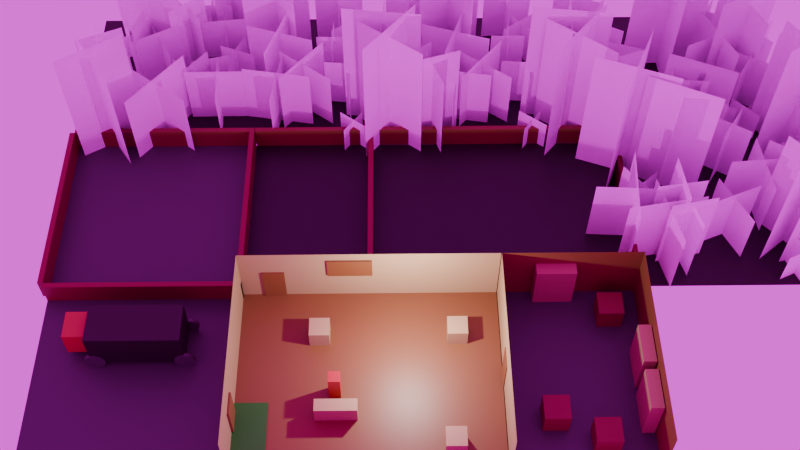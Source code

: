 # Source: roomsMockUpV2.blend  (saved by Blender 4.5.90; exported with 4.5.12 LTS)
import bpy
from mathutils import Matrix  # noqa: F401  (used for matrix-valued properties, if any)

bpy.ops.wm.read_factory_settings(use_empty=True)
scene = bpy.context.scene
scene.name = 'Scene'

# ---- collections
col_machineroom = bpy.data.collections.new('MachineRoom'); scene.collection.children.link(col_machineroom)
col_loadingbay = bpy.data.collections.new('LoadingBay'); scene.collection.children.link(col_loadingbay)
col_storageroom = bpy.data.collections.new('StorageRoom'); scene.collection.children.link(col_storageroom)
col_lumberarea = bpy.data.collections.new('LumberArea'); scene.collection.children.link(col_lumberarea)
col_rendering = bpy.data.collections.new('Rendering'); scene.collection.children.link(col_rendering)
col_forest = bpy.data.collections.new('Forest'); scene.collection.children.link(col_forest)
col_treesbillboards = bpy.data.collections.new('treesBillboards'); col_forest.children.link(col_treesbillboards)

# ---- images (referenced by path relative to the original .blend; pixels are not part of the script)
import os
ASSET_DIR = os.environ.get("B2B_ASSET_DIR", "")  # directory of the original .blend (textures are referenced by path, not embedded)
HERE = os.path.dirname(os.path.abspath(__file__))  # packed textures are extracted next to this script under _unpacked/

def load_image(name, relpath, width, height, colorspace="sRGB"):
    """Load a texture the original file referenced (path relative to the .blend, or extracted next to this script)."""
    p = next((c for c in (os.path.join(HERE, relpath), os.path.join(ASSET_DIR, relpath)) if relpath and os.path.exists(c)), "")
    if p:
        img = bpy.data.images.load(p, check_existing=True)
        img.name = name
    else:  # same state as the original file: an image datablock whose file is absent (Cycles renders it pink)
        img = bpy.data.images.new(name, width, height)
        img.source = "FILE"
        img.filepath = "//" + (relpath or name)
    img.colorspace_settings.name = colorspace
    return img
img_crabapple_png_002 = load_image('Crabapple.png.002', 'Crabapple.png', 1024, 1024, 'sRGB')
img_maplefall_png_002 = load_image('MapleFall.png.002', 'MapleFall.png', 1024, 1024, 'sRGB')
img_pinelodtex_png_002 = load_image('PineLODtex.png.002', 'PineLODtex.png', 1024, 1024, 'sRGB')
img_quadrangle_sunny_340a67e9_6c2f_43db_ae66_d3ea6c1e4704_exr = load_image('quadrangle-sunny_340a67e9-6c2f-43db-ae66-d3ea6c1e4704.exr', 'quadrangle-sunny_340a67e9-6c2f-43db-ae66-d3ea6c1e4704.exr', 1024, 1024, 'Linear Rec.709')

# ---- materials (node trees are filled in below, after node groups)
mat_brown = bpy.data.materials.new('brown')
mat_lightbrown = bpy.data.materials.new('lightBrown')
mat_green = bpy.data.materials.new('green')
mat_red = bpy.data.materials.new('red')
mat_grey = bpy.data.materials.new('grey')
mat_crabapple = bpy.data.materials.new('Crabapple')
mat_crabapple.use_transparency_overlap = False
mat_crabapple.show_transparent_back = False
mat_crabapple.roughness = 1.0
mat_maplefall = bpy.data.materials.new('MapleFall')
mat_maplefall.use_transparency_overlap = False
mat_maplefall.show_transparent_back = False
mat_maplefall.roughness = 1.0
mat_pine = bpy.data.materials.new('Pine')
mat_pine.use_transparency_overlap = False
mat_pine.show_transparent_back = False
mat_pine.roughness = 1.0

# ---- node groups
ng_smooth_by_angle = bpy.data.node_groups.new('Smooth by Angle', 'GeometryNodeTree')
_s = ng_smooth_by_angle.interface.new_socket(name='Mesh', in_out='OUTPUT', socket_type='NodeSocketGeometry')
_s = ng_smooth_by_angle.interface.new_socket(name='Mesh', in_out='INPUT', socket_type='NodeSocketGeometry')
_s = ng_smooth_by_angle.interface.new_socket(name='Angle', in_out='INPUT', socket_type='NodeSocketFloat')
_s.subtype = 'ANGLE'
_s.default_value = 0.5236
_s.min_value = 0.0
_s.max_value = 3.142
_s.description = 'Maximum face angle for smooth edges'
_s = ng_smooth_by_angle.interface.new_socket(name='Ignore Sharpness', in_out='INPUT', socket_type='NodeSocketBool')
_s.force_non_field = True
ng_smooth_by_angle.description = 'Set the sharpness of mesh edges based on the angle between the neighboring faces'
ng_smooth_by_angle.is_modifier = True
_N = ng_smooth_by_angle.nodes; _L = ng_smooth_by_angle.links
n0 = _N.new('GeometryNodeSetShadeSmooth'); n0.name = 'Set Shade Smooth'; n0.location = (120, -80)
n0.domain = 'EDGE'
n1 = _N.new('GeometryNodeSetShadeSmooth'); n1.name = 'Set Shade Smooth.001'; n1.location = (300, -80)
n2 = _N.new('NodeGroupOutput'); n2.name = 'Group Output'; n2.location = (480, -80)
n3 = _N.new('GeometryNodeInputMeshEdgeAngle'); n3.name = 'Edge Angle'; n3.location = (-440, -240)
n4 = _N.new('NodeGroupInput'); n4.name = 'Group Input'; n4.location = (-80, -80)
n5 = _N.new('GeometryNodeInputEdgeSmooth'); n5.name = 'Is Edge Smooth'; n5.location = (-260, -120)
n6 = _N.new('GeometryNodeInputShadeSmooth'); n6.name = 'Is Shade Smooth'; n6.location = (-440, -397)
n7 = _N.new('FunctionNodeCompare'); n7.name = 'Compare'; n7.location = (-260, -260)
n7.operation = 'LESS_EQUAL'
n7.inputs[6].default_value = (0.0, 0.0, 0.0, 0.0)
n7.inputs[7].default_value = (0.0, 0.0, 0.0, 0.0)
n8 = _N.new('FunctionNodeBooleanMath'); n8.name = 'Boolean Math.001'; n8.location = (-80, -260)
n9 = _N.new('NodeGroupInput'); n9.name = 'Group Input.001'; n9.location = (-440, -329)
n10 = _N.new('NodeGroupInput'); n10.name = 'Group Input.002'; n10.location = (-259, -189)
n11 = _N.new('FunctionNodeBooleanMath'); n11.name = 'Boolean Math'; n11.location = (-80, -149)
n11.operation = 'OR'
n12 = _N.new('FunctionNodeBooleanMath'); n12.name = 'Boolean Math.002'; n12.location = (-260, -380)
n12.operation = 'OR'
n13 = _N.new('NodeGroupInput'); n13.name = 'Group Input.003'; n13.location = (-440, -460)
_L.new(n3.outputs[0], n7.inputs[0])
_L.new(n1.outputs[0], n2.inputs[0])
_L.new(n9.outputs[1], n7.inputs[1])
_L.new(n7.outputs[0], n8.inputs[0])
_L.new(n4.outputs[0], n0.inputs[0])
_L.new(n0.outputs[0], n1.inputs[0])
_L.new(n8.outputs[0], n0.inputs[2])
_L.new(n10.outputs[2], n11.inputs[1])
_L.new(n5.outputs[0], n11.inputs[0])
_L.new(n11.outputs[0], n0.inputs[1])
_L.new(n13.outputs[2], n12.inputs[1])
_L.new(n6.outputs[0], n12.inputs[0])
_L.new(n12.outputs[0], n8.inputs[1])
n2.is_active_output = True
ng_treesscatter = bpy.data.node_groups.new('treesScatter', 'GeometryNodeTree')
_s = ng_treesscatter.interface.new_socket(name='Geometry', in_out='OUTPUT', socket_type='NodeSocketGeometry')
_s = ng_treesscatter.interface.new_socket(name='Geometry', in_out='INPUT', socket_type='NodeSocketGeometry')
_s = ng_treesscatter.interface.new_socket(name='Seed', in_out='INPUT', socket_type='NodeSocketInt')
_s.default_value = 29
ng_treesscatter.is_modifier = True
# nodes of 'treesScatter' reference scene objects; filled in after objects exist

# ---- material node trees
mat_brown.use_nodes = True; mat_brown.node_tree.nodes.clear()
_N = mat_brown.node_tree.nodes; _L = mat_brown.node_tree.links
n0 = _N.new('ShaderNodeBsdfPrincipled'); n0.name = 'Principled BSDF'; n0.location = (-200, 100)
n0.inputs[0].default_value = (0.1969, 0.06817, 0.01994, 1.0)
n1 = _N.new('ShaderNodeOutputMaterial'); n1.name = 'Material Output'; n1.location = (200, 100)
_L.new(n0.outputs[0], n1.inputs[0])
n1.is_active_output = True
mat_lightbrown.use_nodes = True; mat_lightbrown.node_tree.nodes.clear()
_N = mat_lightbrown.node_tree.nodes; _L = mat_lightbrown.node_tree.links
n0 = _N.new('ShaderNodeBsdfPrincipled'); n0.name = 'Principled BSDF'; n0.location = (-200, 100)
n0.inputs[0].default_value = (0.4076, 0.2633, 0.1296, 1.0)
n1 = _N.new('ShaderNodeOutputMaterial'); n1.name = 'Material Output'; n1.location = (200, 100)
_L.new(n0.outputs[0], n1.inputs[0])
n1.is_active_output = True
mat_green.use_nodes = True; mat_green.node_tree.nodes.clear()
_N = mat_green.node_tree.nodes; _L = mat_green.node_tree.links
n0 = _N.new('ShaderNodeBsdfPrincipled'); n0.name = 'Principled BSDF'; n0.location = (-200, 100)
n0.inputs[0].default_value = (0.01171, 0.1601, 0.006945, 1.0)
n1 = _N.new('ShaderNodeOutputMaterial'); n1.name = 'Material Output'; n1.location = (200, 100)
_L.new(n0.outputs[0], n1.inputs[0])
n1.is_active_output = True
mat_red.use_nodes = True; mat_red.node_tree.nodes.clear()
_N = mat_red.node_tree.nodes; _L = mat_red.node_tree.links
n0 = _N.new('ShaderNodeBsdfPrincipled'); n0.name = 'Principled BSDF'; n0.location = (-200, 100)
n0.inputs[0].default_value = (0.4162, 0.01135, 0.0234, 1.0)
n1 = _N.new('ShaderNodeOutputMaterial'); n1.name = 'Material Output'; n1.location = (200, 100)
_L.new(n0.outputs[0], n1.inputs[0])
n1.is_active_output = True
mat_grey.use_nodes = True; mat_grey.node_tree.nodes.clear()
_N = mat_grey.node_tree.nodes; _L = mat_grey.node_tree.links
n0 = _N.new('ShaderNodeBsdfPrincipled'); n0.name = 'Principled BSDF'; n0.location = (-200, 100)
n0.inputs[0].default_value = (0.0602, 0.0602, 0.0602, 1.0)
n1 = _N.new('ShaderNodeOutputMaterial'); n1.name = 'Material Output'; n1.location = (200, 100)
_L.new(n0.outputs[0], n1.inputs[0])
n1.is_active_output = True
mat_crabapple.use_nodes = True; mat_crabapple.node_tree.nodes.clear()
_N = mat_crabapple.node_tree.nodes; _L = mat_crabapple.node_tree.links
n0 = _N.new('ShaderNodeBsdfPrincipled'); n0.name = 'Principled BSDF'; n0.location = (-200, 100)
n0.inputs[2].default_value = 1.0
n1 = _N.new('ShaderNodeOutputMaterial'); n1.name = 'Material Output'; n1.location = (200, 100)
n2 = _N.new('ShaderNodeTexImage'); n2.name = 'Image Texture'; n2.location = (-600, 300)
n2.image = img_crabapple_png_002
n2.extension = 'EXTEND'
n3 = _N.new('ShaderNodeTexCoord'); n3.name = 'Texture Coordinate'; n3.location = (-1500, 300)
n3.label = 'Texture Coords'
n4 = _N.new('ShaderNodeMapping'); n4.name = 'Mapping'; n4.location = (-900, 300)
n4.vector_type = 'TEXTURE'
n5 = _N.new('ShaderNodeTexImage'); n5.name = 'Image Texture.001'; n5.location = (-600, -300)
n5.image = img_crabapple_png_002
n5.extension = 'EXTEND'
n6 = _N.new('ShaderNodeMapping'); n6.name = 'Mapping.001'; n6.location = (-900, -300)
n6.vector_type = 'TEXTURE'
_L.new(n0.outputs[0], n1.inputs[0])
_L.new(n2.outputs[0], n0.inputs[0])
_L.new(n4.outputs[0], n2.inputs[0])
_L.new(n3.outputs[2], n4.inputs[0])
_L.new(n6.outputs[0], n5.inputs[0])
_L.new(n3.outputs[2], n6.inputs[0])
_L.new(n5.outputs[1], n0.inputs[4])
n1.is_active_output = True
mat_maplefall.use_nodes = True; mat_maplefall.node_tree.nodes.clear()
_N = mat_maplefall.node_tree.nodes; _L = mat_maplefall.node_tree.links
n0 = _N.new('ShaderNodeBsdfPrincipled'); n0.name = 'Principled BSDF'; n0.location = (-200, 100)
n0.inputs[2].default_value = 1.0
n1 = _N.new('ShaderNodeOutputMaterial'); n1.name = 'Material Output'; n1.location = (200, 100)
n2 = _N.new('ShaderNodeNormalMap'); n2.name = 'Normal Map'; n2.location = (-600, -600)
n2.label = 'Normal/Map'
n2.inputs[0].default_value = 0.0
n3 = _N.new('ShaderNodeTexImage'); n3.name = 'Image Texture'; n3.location = (-600, 300)
n3.image = img_maplefall_png_002
n3.extension = 'EXTEND'
n4 = _N.new('ShaderNodeTexCoord'); n4.name = 'Texture Coordinate'; n4.location = (-1500, 300)
n4.label = 'Texture Coords'
n5 = _N.new('ShaderNodeMapping'); n5.name = 'Mapping'; n5.location = (-900, 300)
n5.vector_type = 'TEXTURE'
n6 = _N.new('ShaderNodeTexImage'); n6.name = 'Image Texture.001'; n6.location = (-692, -146)
n6.image = img_maplefall_png_002
n6.extension = 'EXTEND'
n7 = _N.new('ShaderNodeMapping'); n7.name = 'Mapping.001'; n7.location = (-900, -300)
n7.vector_type = 'TEXTURE'
_L.new(n0.outputs[0], n1.inputs[0])
_L.new(n2.outputs[0], n0.inputs[5])
_L.new(n3.outputs[0], n0.inputs[0])
_L.new(n5.outputs[0], n3.inputs[0])
_L.new(n4.outputs[2], n5.inputs[0])
_L.new(n7.outputs[0], n6.inputs[0])
_L.new(n4.outputs[2], n7.inputs[0])
_L.new(n6.outputs[1], n0.inputs[4])
n1.is_active_output = True
mat_pine.use_nodes = True; mat_pine.node_tree.nodes.clear()
_N = mat_pine.node_tree.nodes; _L = mat_pine.node_tree.links
n0 = _N.new('ShaderNodeBsdfPrincipled'); n0.name = 'Principled BSDF'; n0.location = (-200, 100)
n0.inputs[2].default_value = 1.0
n1 = _N.new('ShaderNodeOutputMaterial'); n1.name = 'Material Output'; n1.location = (200, 100)
n2 = _N.new('ShaderNodeTexImage'); n2.name = 'Image Texture'; n2.location = (-600, 300)
n2.image = img_pinelodtex_png_002
n2.extension = 'EXTEND'
n3 = _N.new('ShaderNodeTexCoord'); n3.name = 'Texture Coordinate'; n3.location = (-1500, 300)
n3.label = 'Texture Coords'
n4 = _N.new('ShaderNodeMapping'); n4.name = 'Mapping'; n4.location = (-900, 300)
n4.vector_type = 'TEXTURE'
n5 = _N.new('ShaderNodeTexImage'); n5.name = 'Image Texture.001'; n5.location = (-600, -300)
n5.image = img_pinelodtex_png_002
n5.extension = 'EXTEND'
n6 = _N.new('ShaderNodeMapping'); n6.name = 'Mapping.001'; n6.location = (-900, -300)
n6.vector_type = 'TEXTURE'
_L.new(n0.outputs[0], n1.inputs[0])
_L.new(n2.outputs[0], n0.inputs[0])
_L.new(n4.outputs[0], n2.inputs[0])
_L.new(n3.outputs[2], n4.inputs[0])
_L.new(n6.outputs[0], n5.inputs[0])
_L.new(n3.outputs[2], n6.inputs[0])
_L.new(n5.outputs[1], n0.inputs[4])
n1.is_active_output = True

# ---- world
world_quadrangle_sunny_001 = bpy.data.worlds.new('Quadrangle Sunny.001'); scene.world = world_quadrangle_sunny_001
world_quadrangle_sunny_001.use_nodes = True; world_quadrangle_sunny_001.node_tree.nodes.clear()
_N = world_quadrangle_sunny_001.node_tree.nodes; _L = world_quadrangle_sunny_001.node_tree.links
n0 = _N.new('ShaderNodeBackground'); n0.name = 'Background'; n0.location = (-200, 100)
n0.inputs[1].default_value = 1.25
n1 = _N.new('ShaderNodeOutputWorld'); n1.name = 'World Output'; n1.location = (200, 100)
n2 = _N.new('ShaderNodeTexEnvironment'); n2.name = 'Environment Texture'; n2.location = (-400, 0)
n2.image = img_quadrangle_sunny_340a67e9_6c2f_43db_ae66_d3ea6c1e4704_exr
n3 = _N.new('ShaderNodeTexCoord'); n3.name = 'Texture Coordinate'; n3.location = (-800, 0)
n4 = _N.new('ShaderNodeMapping'); n4.name = 'Mapping'; n4.location = (-600, 0)
_L.new(n0.outputs[0], n1.inputs[0])
_L.new(n2.outputs[0], n0.inputs[0])
_L.new(n3.outputs[0], n4.inputs[0])
_L.new(n4.outputs[0], n2.inputs[0])
n1.is_active_output = True

# ---- cameras
cam_camera = bpy.data.cameras.new('Camera')
cam_camera.clip_end = 100.0
cam_camera.ortho_scale = 7.314

# ---- lights
light_light = bpy.data.lights.new('Light', 'POINT')
light_light.energy = 3000.0
light_light.shadow_soft_size = 0.1

# ---- meshes
me_plane = bpy.data.meshes.new('Plane')
me_plane.from_pydata([(-5.0, -5.0, 0.0), (5.0, -5.0, 0.0), (-5.0, 8.001, 0.0), (5.0, 8.001, 0.0), (-5.0, -5.0, 3.5), (-5.0, 8.001, 3.5), (5.0, 8.001, 3.5)], [], [(0, 1, 3, 2), (2, 3, 6, 5), (0, 2, 5, 4)])
me_plane.polygons.foreach_set('material_index', [0, 1, 1])
_uv = me_plane.uv_layers.new(name='UVMap')
_uv.uv.foreach_set('vector', [0.0, 0.0, 1.0, 0.0, 1.0, 1.0, 0.0, 1.0, 0.0, 1.0, 1.0, 1.0, 1.0, 1.0, 0.0, 1.0, 0.0, 0.0, 0.0, 1.0, 0.0, 1.0, 0.0, 0.0])
me_plane.materials.append(mat_brown)
me_plane.materials.append(mat_lightbrown)
me_plane.update()
me_cube_001 = bpy.data.meshes.new('Cube.001')
me_cube_001.from_pydata([(-0.3172, -1.029, -0.5), (-0.3172, -1.029, 0.5), (-0.3172, 1.029, -0.5), (-0.3172, 1.029, 0.5), (0.3172, -1.029, -0.5), (0.3172, -1.029, 0.5), (0.3172, 1.029, -0.5), (0.3172, 1.029, 0.5)], [], [(0, 1, 3, 2), (2, 3, 7, 6), (6, 7, 5, 4), (4, 5, 1, 0), (2, 6, 4, 0), (7, 3, 1, 5)])
_uv = me_cube_001.uv_layers.new(name='UVMap')
_uv.uv.foreach_set('vector', [0.375, 0.0, 0.625, 0.0, 0.625, 0.25, 0.375, 0.25, 0.375, 0.25, 0.625, 0.25, 0.625, 0.5, 0.375, 0.5, 0.375, 0.5, 0.625, 0.5, 0.625, 0.75, 0.375, 0.75, 0.375, 0.75, 0.625, 0.75, 0.625, 1.0, 0.375, 1.0, 0.125, 0.5, 0.375, 0.5, 0.375, 0.75, 0.125, 0.75, 0.625, 0.5, 0.875, 0.5, 0.875, 0.75, 0.625, 0.75])
me_cube_001.materials.append(mat_lightbrown)
me_cube_001.update()
me_cube_002 = bpy.data.meshes.new('Cube.002')
me_cube_002.from_pydata([(-0.5, -0.5, -0.5), (-0.5, -0.5, 0.5), (-0.5, 0.5, -0.5), (-0.5, 0.5, 0.5), (0.5, -0.5, -0.5), (0.5, -0.5, 0.5), (0.5, 0.5, -0.5), (0.5, 0.5, 0.5)], [], [(0, 1, 3, 2), (2, 3, 7, 6), (6, 7, 5, 4), (4, 5, 1, 0), (2, 6, 4, 0), (7, 3, 1, 5)])
_uv = me_cube_002.uv_layers.new(name='UVMap')
_uv.uv.foreach_set('vector', [0.375, 0.0, 0.625, 0.0, 0.625, 0.25, 0.375, 0.25, 0.375, 0.25, 0.625, 0.25, 0.625, 0.5, 0.375, 0.5, 0.375, 0.5, 0.625, 0.5, 0.625, 0.75, 0.375, 0.75, 0.375, 0.75, 0.625, 0.75, 0.625, 1.0, 0.375, 1.0, 0.125, 0.5, 0.375, 0.5, 0.375, 0.75, 0.125, 0.75, 0.625, 0.5, 0.875, 0.5, 0.875, 0.75, 0.625, 0.75])
me_cube_002.materials.append(mat_lightbrown)
me_cube_002.update()
me_cube_003 = bpy.data.meshes.new('Cube.003')
me_cube_003.from_pydata([(-0.5, -0.5, -0.5), (-0.5, -0.5, 0.5), (-0.5, 0.5, -0.5), (-0.5, 0.5, 0.5), (0.5, -0.5, -0.5), (0.5, -0.5, 0.5), (0.5, 0.5, -0.5), (0.5, 0.5, 0.5)], [], [(0, 1, 3, 2), (2, 3, 7, 6), (6, 7, 5, 4), (4, 5, 1, 0), (2, 6, 4, 0), (7, 3, 1, 5)])
_uv = me_cube_003.uv_layers.new(name='UVMap')
_uv.uv.foreach_set('vector', [0.375, 0.0, 0.625, 0.0, 0.625, 0.25, 0.375, 0.25, 0.375, 0.25, 0.625, 0.25, 0.625, 0.5, 0.375, 0.5, 0.375, 0.5, 0.625, 0.5, 0.625, 0.75, 0.375, 0.75, 0.375, 0.75, 0.625, 0.75, 0.625, 1.0, 0.375, 1.0, 0.125, 0.5, 0.375, 0.5, 0.375, 0.75, 0.125, 0.75, 0.625, 0.5, 0.875, 0.5, 0.875, 0.75, 0.625, 0.75])
me_cube_003.materials.append(mat_lightbrown)
me_cube_003.update()
me_cube_004 = bpy.data.meshes.new('Cube.004')
me_cube_004.from_pydata([(-0.5, -0.5, -0.5), (-0.5, -0.5, 0.5), (-0.5, 0.5, -0.5), (-0.5, 0.5, 0.5), (0.5, -0.5, -0.5), (0.5, -0.5, 0.5), (0.5, 0.5, -0.5), (0.5, 0.5, 0.5)], [], [(0, 1, 3, 2), (2, 3, 7, 6), (6, 7, 5, 4), (4, 5, 1, 0), (2, 6, 4, 0), (7, 3, 1, 5)])
_uv = me_cube_004.uv_layers.new(name='UVMap')
_uv.uv.foreach_set('vector', [0.375, 0.0, 0.625, 0.0, 0.625, 0.25, 0.375, 0.25, 0.375, 0.25, 0.625, 0.25, 0.625, 0.5, 0.375, 0.5, 0.375, 0.5, 0.625, 0.5, 0.625, 0.75, 0.375, 0.75, 0.375, 0.75, 0.625, 0.75, 0.625, 1.0, 0.375, 1.0, 0.125, 0.5, 0.375, 0.5, 0.375, 0.75, 0.125, 0.75, 0.625, 0.5, 0.875, 0.5, 0.875, 0.75, 0.625, 0.75])
me_cube_004.materials.append(mat_lightbrown)
me_cube_004.update()
me_cube_005 = bpy.data.meshes.new('Cube.005')
me_cube_005.from_pydata([(-0.55, -0.05, -1.0), (-0.55, -0.05, 1.0), (-0.55, 0.05, -1.0), (-0.55, 0.05, 1.0), (0.55, -0.05, -1.0), (0.55, -0.05, 1.0), (0.55, 0.05, -1.0), (0.55, 0.05, 1.0)], [], [(0, 1, 3, 2), (2, 3, 7, 6), (6, 7, 5, 4), (4, 5, 1, 0), (2, 6, 4, 0), (7, 3, 1, 5)])
_uv = me_cube_005.uv_layers.new(name='UVMap')
_uv.uv.foreach_set('vector', [0.375, 0.0, 0.625, 0.0, 0.625, 0.25, 0.375, 0.25, 0.375, 0.25, 0.625, 0.25, 0.625, 0.5, 0.375, 0.5, 0.375, 0.5, 0.625, 0.5, 0.625, 0.75, 0.375, 0.75, 0.375, 0.75, 0.625, 0.75, 0.625, 1.0, 0.375, 1.0, 0.125, 0.5, 0.375, 0.5, 0.375, 0.75, 0.125, 0.75, 0.625, 0.5, 0.875, 0.5, 0.875, 0.75, 0.625, 0.75])
me_cube_005.materials.append(mat_brown)
me_cube_005.update()
me_plane_001 = bpy.data.meshes.new('Plane.001')
me_plane_001.from_pydata([(-1.434, -0.8159, 0.0), (1.434, -0.8159, 0.0), (-1.434, 0.8159, 0.0), (1.434, 0.8159, 0.0)], [], [(0, 1, 3, 2)])
_uv = me_plane_001.uv_layers.new(name='UVMap')
_uv.uv.foreach_set('vector', [0.0, 0.0, 1.0, 0.0, 1.0, 1.0, 0.0, 1.0])
me_plane_001.materials.append(mat_green)
me_plane_001.update()
me_cube_006 = bpy.data.meshes.new('Cube.006')
me_cube_006.from_pydata([(0.03993, -1.12, -0.6161), (0.03993, -1.12, 0.6161), (0.03993, 1.12, -0.6161), (0.03993, 1.12, 0.6161), (-0.03993, -1.12, -0.6161), (-0.03993, -1.12, 0.6161), (-0.03993, 1.12, -0.6161), (-0.03993, 1.12, 0.6161)], [], [(0, 1, 3, 2), (2, 3, 7, 6), (6, 7, 5, 4), (4, 5, 1, 0), (2, 6, 4, 0), (7, 3, 1, 5)])
_uv = me_cube_006.uv_layers.new(name='UVMap')
_uv.uv.foreach_set('vector', [0.375, 0.0, 0.625, 0.0, 0.625, 0.25, 0.375, 0.25, 0.375, 0.25, 0.625, 0.25, 0.625, 0.5, 0.375, 0.5, 0.375, 0.5, 0.625, 0.5, 0.625, 0.75, 0.375, 0.75, 0.375, 0.75, 0.625, 0.75, 0.625, 1.0, 0.375, 1.0, 0.125, 0.5, 0.375, 0.5, 0.375, 0.75, 0.125, 0.75, 0.625, 0.5, 0.875, 0.5, 0.875, 0.75, 0.625, 0.75])
me_cube_006.materials.append(mat_brown)
me_cube_006.update()
me_cube_008 = bpy.data.meshes.new('Cube.008')
me_cube_008.from_pydata([(-0.2884, -0.2884, 0.0), (-0.2884, -0.2884, 1.6), (-0.2884, 0.2884, 0.0), (-0.2884, 0.2884, 1.6), (0.2884, -0.2884, 0.0), (0.2884, -0.2884, 1.6), (0.2884, 0.2884, 0.0), (0.2884, 0.2884, 1.6)], [], [(0, 1, 3, 2), (2, 3, 7, 6), (6, 7, 5, 4), (4, 5, 1, 0), (2, 6, 4, 0), (7, 3, 1, 5)])
_uv = me_cube_008.uv_layers.new(name='UVMap')
_uv.uv.foreach_set('vector', [0.375, 0.0, 0.625, 0.0, 0.625, 0.25, 0.375, 0.25, 0.375, 0.25, 0.625, 0.25, 0.625, 0.5, 0.375, 0.5, 0.375, 0.5, 0.625, 0.5, 0.625, 0.75, 0.375, 0.75, 0.375, 0.75, 0.625, 0.75, 0.625, 1.0, 0.375, 1.0, 0.125, 0.5, 0.375, 0.5, 0.375, 0.75, 0.125, 0.75, 0.625, 0.5, 0.875, 0.5, 0.875, 0.75, 0.625, 0.75])
me_cube_008.materials.append(mat_red)
me_cube_008.update()
me_cube_009 = bpy.data.meshes.new('Cube.009')
me_cube_009.from_pydata([(-0.55, -0.05, -1.0), (-0.55, -0.05, 1.0), (-0.55, 0.05, -1.0), (-0.55, 0.05, 1.0), (0.55, -0.05, -1.0), (0.55, -0.05, 1.0), (0.55, 0.05, -1.0), (0.55, 0.05, 1.0)], [], [(0, 1, 3, 2), (2, 3, 7, 6), (6, 7, 5, 4), (4, 5, 1, 0), (2, 6, 4, 0), (7, 3, 1, 5)])
_uv = me_cube_009.uv_layers.new(name='UVMap')
_uv.uv.foreach_set('vector', [0.375, 0.0, 0.625, 0.0, 0.625, 0.25, 0.375, 0.25, 0.375, 0.25, 0.625, 0.25, 0.625, 0.5, 0.375, 0.5, 0.375, 0.5, 0.625, 0.5, 0.625, 0.75, 0.375, 0.75, 0.375, 0.75, 0.625, 0.75, 0.625, 1.0, 0.375, 1.0, 0.125, 0.5, 0.375, 0.5, 0.375, 0.75, 0.125, 0.75, 0.625, 0.5, 0.875, 0.5, 0.875, 0.75, 0.625, 0.75])
me_cube_009.materials.append(mat_brown)
me_cube_009.update()
me_cube_024 = bpy.data.meshes.new('Cube.024')
me_cube_024.from_pydata([(-0.55, -0.05, -1.0), (-0.55, -0.05, 1.0), (-0.55, 0.05, -1.0), (-0.55, 0.05, 1.0), (0.55, -0.05, -1.0), (0.55, -0.05, 1.0), (0.55, 0.05, -1.0), (0.55, 0.05, 1.0)], [], [(0, 1, 3, 2), (2, 3, 7, 6), (6, 7, 5, 4), (4, 5, 1, 0), (2, 6, 4, 0), (7, 3, 1, 5)])
_uv = me_cube_024.uv_layers.new(name='UVMap')
_uv.uv.foreach_set('vector', [0.375, 0.0, 0.625, 0.0, 0.625, 0.25, 0.375, 0.25, 0.375, 0.25, 0.625, 0.25, 0.625, 0.5, 0.375, 0.5, 0.375, 0.5, 0.625, 0.5, 0.625, 0.75, 0.375, 0.75, 0.375, 0.75, 0.625, 0.75, 0.625, 1.0, 0.375, 1.0, 0.125, 0.5, 0.375, 0.5, 0.375, 0.75, 0.125, 0.75, 0.625, 0.5, 0.875, 0.5, 0.875, 0.75, 0.625, 0.75])
me_cube_024.materials.append(mat_brown)
me_cube_024.update()
me_plane_003 = bpy.data.meshes.new('Plane.003')
me_plane_003.from_pydata([(-5.0, -5.0, 0.0), (5.0, -5.0, 0.0), (-5.0, 5.0, 0.0), (5.0, 5.0, 0.0), (-5.0, 5.0, 3.5), (5.0, 5.0, 3.5)], [], [(0, 1, 3, 2), (2, 3, 5, 4)])
me_plane_003.polygons.foreach_set('material_index', [0, 1])
_uv = me_plane_003.uv_layers.new(name='UVMap')
_uv.uv.foreach_set('vector', [0.0, 0.0, 1.0, 0.0, 1.0, 1.0, 0.0, 1.0, 0.0, 1.0, 1.0, 1.0, 1.0, 1.0, 0.0, 1.0])
me_plane_003.materials.append(mat_grey)
me_plane_003.materials.append(mat_lightbrown)
me_plane_003.update()
me_cube_011 = bpy.data.meshes.new('Cube.011')
me_cube_011.from_pydata([(-0.7137, -0.7137, -0.7137), (-0.7137, -0.7137, 0.7137), (-0.7137, 0.7137, -0.7137), (-0.7137, 0.7137, 0.7137), (0.7137, -0.7137, -0.7137), (0.7137, -0.7137, 0.7137), (0.7137, 0.7137, -0.7137), (0.7137, 0.7137, 0.7137), (-0.7137, 0.5331, -0.7137), (-0.7137, 0.5331, 1.286), (-0.7137, 5.117, -0.7137), (-0.7137, 5.117, 1.286), (1.286, 0.5331, -0.7137), (1.286, 0.5331, 1.286), (1.286, 5.117, -0.7137), (1.286, 5.117, 1.286), (-0.7809, 1.249, -0.6115), (-0.6031, 1.249, -0.6115), (-0.7809, 1.239, -0.7106), (-0.6031, 1.239, -0.7106), (-0.7809, 1.21, -0.8059), (-0.6031, 1.21, -0.8059), (-0.7809, 1.163, -0.8936), (-0.6031, 1.163, -0.8936), (-0.7809, 1.1, -0.9706), (-0.6031, 1.1, -0.9706), (-0.7809, 1.023, -1.034), (-0.6031, 1.023, -1.034), (-0.7809, 0.9351, -1.081), (-0.6031, 0.9351, -1.081), (-0.7809, 0.8399, -1.11), (-0.6031, 0.8399, -1.11), (-0.7809, 0.7408, -1.119), (-0.6031, 0.7408, -1.119), (-0.7809, 0.6417, -1.11), (-0.6031, 0.6417, -1.11), (-0.7809, 0.5465, -1.081), (-0.6031, 0.5465, -1.081), (-0.7809, 0.4587, -1.034), (-0.6031, 0.4587, -1.034), (-0.7809, 0.3817, -0.9706), (-0.6031, 0.3817, -0.9706), (-0.7809, 0.3186, -0.8936), (-0.6031, 0.3186, -0.8936), (-0.7809, 0.2717, -0.8059), (-0.6031, 0.2717, -0.8059), (-0.7809, 0.2428, -0.7106), (-0.6031, 0.2428, -0.7106), (-0.7809, 0.233, -0.6115), (-0.6031, 0.233, -0.6115), (-0.7809, 0.2428, -0.5125), (-0.6031, 0.2428, -0.5125), (-0.7809, 0.2717, -0.4172), (-0.6031, 0.2717, -0.4172), (-0.7809, 0.3186, -0.3294), (-0.6031, 0.3186, -0.3294), (-0.7809, 0.3817, -0.2525), (-0.6031, 0.3817, -0.2525), (-0.7809, 0.4587, -0.1893), (-0.6031, 0.4587, -0.1893), (-0.7809, 0.5465, -0.1424), (-0.6031, 0.5465, -0.1424), (-0.7809, 0.6417, -0.1135), (-0.6031, 0.6417, -0.1135), (-0.7809, 0.7408, -0.1038), (-0.6031, 0.7408, -0.1038), (-0.7809, 0.8399, -0.1135), (-0.6031, 0.8399, -0.1135), (-0.7809, 0.9351, -0.1424), (-0.6031, 0.9351, -0.1424), (-0.7809, 1.023, -0.1893), (-0.6031, 1.023, -0.1893), (-0.7809, 1.1, -0.2525), (-0.6031, 1.1, -0.2525), (-0.7809, 1.163, -0.3294), (-0.6031, 1.163, -0.3294), (-0.7809, 1.21, -0.4172), (-0.6031, 1.21, -0.4172), (-0.7809, 1.239, -0.5125), (-0.6031, 1.239, -0.5125), (-0.7809, 4.604, -0.6115), (-0.6031, 4.604, -0.6115), (-0.7809, 4.613, -0.7106), (-0.6031, 4.613, -0.7106), (-0.7809, 4.642, -0.8059), (-0.6031, 4.642, -0.8059), (-0.7809, 4.689, -0.8936), (-0.6031, 4.689, -0.8936), (-0.7809, 4.752, -0.9706), (-0.6031, 4.752, -0.9706), (-0.7809, 4.829, -1.034), (-0.6031, 4.829, -1.034), (-0.7809, 4.917, -1.081), (-0.6031, 4.917, -1.081), (-0.7809, 5.012, -1.11), (-0.6031, 5.012, -1.11), (-0.7809, 5.111, -1.119), (-0.6031, 5.111, -1.119), (-0.7809, 5.211, -1.11), (-0.6031, 5.211, -1.11), (-0.7809, 5.306, -1.081), (-0.6031, 5.306, -1.081), (-0.7809, 5.394, -1.034), (-0.6031, 5.394, -1.034), (-0.7809, 5.471, -0.9706), (-0.6031, 5.471, -0.9706), (-0.7809, 5.534, -0.8936), (-0.6031, 5.534, -0.8936), (-0.7809, 5.581, -0.8059), (-0.6031, 5.581, -0.8059), (-0.7809, 5.609, -0.7106), (-0.6031, 5.609, -0.7106), (-0.7809, 5.619, -0.6115), (-0.6031, 5.619, -0.6115), (-0.7809, 5.609, -0.5125), (-0.6031, 5.609, -0.5125), (-0.7809, 5.581, -0.4172), (-0.6031, 5.581, -0.4172), (-0.7809, 5.534, -0.3294), (-0.6031, 5.534, -0.3294), (-0.7809, 5.471, -0.2525), (-0.6031, 5.471, -0.2525), (-0.7809, 5.394, -0.1893), (-0.6031, 5.394, -0.1893), (-0.7809, 5.306, -0.1424), (-0.6031, 5.306, -0.1424), (-0.7809, 5.211, -0.1135), (-0.6031, 5.211, -0.1135), (-0.7809, 5.111, -0.1038), (-0.6031, 5.111, -0.1038), (-0.7809, 5.012, -0.1135), (-0.6031, 5.012, -0.1135), (-0.7809, 4.917, -0.1424), (-0.6031, 4.917, -0.1424), (-0.7809, 4.829, -0.1893), (-0.6031, 4.829, -0.1893), (-0.7809, 4.752, -0.2525), (-0.6031, 4.752, -0.2525), (-0.7809, 4.689, -0.3294), (-0.6031, 4.689, -0.3294), (-0.7809, 4.642, -0.4172), (-0.6031, 4.642, -0.4172), (-0.7809, 4.613, -0.5125), (-0.6031, 4.613, -0.5125), (1.357, 1.249, -0.6115), (1.179, 1.249, -0.6115), (1.357, 1.239, -0.7106), (1.179, 1.239, -0.7106), (1.357, 1.21, -0.8059), (1.179, 1.21, -0.8059), (1.357, 1.163, -0.8936), (1.179, 1.163, -0.8936), (1.357, 1.1, -0.9706), (1.179, 1.1, -0.9706), (1.357, 1.023, -1.034), (1.179, 1.023, -1.034), (1.357, 0.9351, -1.081), (1.179, 0.9351, -1.081), (1.357, 0.8399, -1.11), (1.179, 0.8399, -1.11), (1.357, 0.7408, -1.119), (1.179, 0.7408, -1.119), (1.357, 0.6417, -1.11), (1.179, 0.6417, -1.11), (1.357, 0.5465, -1.081), (1.179, 0.5465, -1.081), (1.357, 0.4587, -1.034), (1.179, 0.4587, -1.034), (1.357, 0.3817, -0.9706), (1.179, 0.3817, -0.9706), (1.357, 0.3186, -0.8936), (1.179, 0.3186, -0.8936), (1.357, 0.2717, -0.8059), (1.179, 0.2717, -0.8059), (1.357, 0.2428, -0.7106), (1.179, 0.2428, -0.7106), (1.357, 0.233, -0.6115), (1.179, 0.233, -0.6115), (1.357, 0.2428, -0.5125), (1.179, 0.2428, -0.5125), (1.357, 0.2717, -0.4172), (1.179, 0.2717, -0.4172), (1.357, 0.3186, -0.3294), (1.179, 0.3186, -0.3294), (1.357, 0.3817, -0.2525), (1.179, 0.3817, -0.2525), (1.357, 0.4587, -0.1893), (1.179, 0.4587, -0.1893), (1.357, 0.5465, -0.1424), (1.179, 0.5465, -0.1424), (1.357, 0.6417, -0.1135), (1.179, 0.6417, -0.1135), (1.357, 0.7408, -0.1038), (1.179, 0.7408, -0.1038), (1.357, 0.8399, -0.1135), (1.179, 0.8399, -0.1135), (1.357, 0.9351, -0.1424), (1.179, 0.9351, -0.1424), (1.357, 1.023, -0.1893), (1.179, 1.023, -0.1893), (1.357, 1.1, -0.2525), (1.179, 1.1, -0.2525), (1.357, 1.163, -0.3294), (1.179, 1.163, -0.3294), (1.357, 1.21, -0.4172), (1.179, 1.21, -0.4172), (1.357, 1.239, -0.5125), (1.179, 1.239, -0.5125), (1.357, 4.604, -0.6115), (1.179, 4.604, -0.6115), (1.357, 4.613, -0.7106), (1.179, 4.613, -0.7106), (1.357, 4.642, -0.8059), (1.179, 4.642, -0.8059), (1.357, 4.689, -0.8936), (1.179, 4.689, -0.8936), (1.357, 4.752, -0.9706), (1.179, 4.752, -0.9706), (1.357, 4.829, -1.034), (1.179, 4.829, -1.034), (1.357, 4.917, -1.081), (1.179, 4.917, -1.081), (1.357, 5.012, -1.11), (1.179, 5.012, -1.11), (1.357, 5.111, -1.119), (1.179, 5.111, -1.119), (1.357, 5.211, -1.11), (1.179, 5.211, -1.11), (1.357, 5.306, -1.081), (1.179, 5.306, -1.081), (1.357, 5.394, -1.034), (1.179, 5.394, -1.034), (1.357, 5.471, -0.9706), (1.179, 5.471, -0.9706), (1.357, 5.534, -0.8936), (1.179, 5.534, -0.8936), (1.357, 5.581, -0.8059), (1.179, 5.581, -0.8059), (1.357, 5.609, -0.7106), (1.179, 5.609, -0.7106), (1.357, 5.619, -0.6115), (1.179, 5.619, -0.6115), (1.357, 5.609, -0.5125), (1.179, 5.609, -0.5125), (1.357, 5.581, -0.4172), (1.179, 5.581, -0.4172), (1.357, 5.534, -0.3294), (1.179, 5.534, -0.3294), (1.357, 5.471, -0.2525), (1.179, 5.471, -0.2525), (1.357, 5.394, -0.1893), (1.179, 5.394, -0.1893), (1.357, 5.306, -0.1424), (1.179, 5.306, -0.1424), (1.357, 5.211, -0.1135), (1.179, 5.211, -0.1135), (1.357, 5.111, -0.1038), (1.179, 5.111, -0.1038), (1.357, 5.012, -0.1135), (1.179, 5.012, -0.1135), (1.357, 4.917, -0.1424), (1.179, 4.917, -0.1424), (1.357, 4.829, -0.1893), (1.179, 4.829, -0.1893), (1.357, 4.752, -0.2525), (1.179, 4.752, -0.2525), (1.357, 4.689, -0.3294), (1.179, 4.689, -0.3294), (1.357, 4.642, -0.4172), (1.179, 4.642, -0.4172), (1.357, 4.613, -0.5125), (1.179, 4.613, -0.5125)], [], [(0, 1, 3, 2), (2, 3, 7, 6), (6, 7, 5, 4), (4, 5, 1, 0), (2, 6, 4, 0), (7, 3, 1, 5), (8, 9, 11, 10), (10, 11, 15, 14), (14, 15, 13, 12), (12, 13, 9, 8), (10, 14, 12, 8), (15, 11, 9, 13), (16, 17, 19, 18), (18, 19, 21, 20), (20, 21, 23, 22), (22, 23, 25, 24), (24, 25, 27, 26), (26, 27, 29, 28), (28, 29, 31, 30), (30, 31, 33, 32), (32, 33, 35, 34), (34, 35, 37, 36), (36, 37, 39, 38), (38, 39, 41, 40), (40, 41, 43, 42), (42, 43, 45, 44), (44, 45, 47, 46), (46, 47, 49, 48), (48, 49, 51, 50), (50, 51, 53, 52), (52, 53, 55, 54), (54, 55, 57, 56), (56, 57, 59, 58), (58, 59, 61, 60), (60, 61, 63, 62), (62, 63, 65, 64), (64, 65, 67, 66), (66, 67, 69, 68), (68, 69, 71, 70), (70, 71, 73, 72), (72, 73, 75, 74), (74, 75, 77, 76), (19, 17, 79, 77, 75, 73, 71, 69, 67, 65, 63, 61, 59, 57, 55, 53, 51, 49, 47, 45, 43, 41, 39, 37, 35, 33, 31, 29, 27, 25, 23, 21), (76, 77, 79, 78), (78, 79, 17, 16), (16, 18, 20, 22, 24, 26, 28, 30, 32, 34, 36, 38, 40, 42, 44, 46, 48, 50, 52, 54, 56, 58, 60, 62, 64, 66, 68, 70, 72, 74, 76, 78), (80, 82, 83, 81), (82, 84, 85, 83), (84, 86, 87, 85), (86, 88, 89, 87), (88, 90, 91, 89), (90, 92, 93, 91), (92, 94, 95, 93), (94, 96, 97, 95), (96, 98, 99, 97), (98, 100, 101, 99), (100, 102, 103, 101), (102, 104, 105, 103), (104, 106, 107, 105), (106, 108, 109, 107), (108, 110, 111, 109), (110, 112, 113, 111), (112, 114, 115, 113), (114, 116, 117, 115), (116, 118, 119, 117), (118, 120, 121, 119), (120, 122, 123, 121), (122, 124, 125, 123), (124, 126, 127, 125), (126, 128, 129, 127), (128, 130, 131, 129), (130, 132, 133, 131), (132, 134, 135, 133), (134, 136, 137, 135), (136, 138, 139, 137), (138, 140, 141, 139), (83, 85, 87, 89, 91, 93, 95, 97, 99, 101, 103, 105, 107, 109, 111, 113, 115, 117, 119, 121, 123, 125, 127, 129, 131, 133, 135, 137, 139, 141, 143, 81), (140, 142, 143, 141), (142, 80, 81, 143), (80, 142, 140, 138, 136, 134, 132, 130, 128, 126, 124, 122, 120, 118, 116, 114, 112, 110, 108, 106, 104, 102, 100, 98, 96, 94, 92, 90, 88, 86, 84, 82), (144, 146, 147, 145), (146, 148, 149, 147), (148, 150, 151, 149), (150, 152, 153, 151), (152, 154, 155, 153), (154, 156, 157, 155), (156, 158, 159, 157), (158, 160, 161, 159), (160, 162, 163, 161), (162, 164, 165, 163), (164, 166, 167, 165), (166, 168, 169, 167), (168, 170, 171, 169), (170, 172, 173, 171), (172, 174, 175, 173), (174, 176, 177, 175), (176, 178, 179, 177), (178, 180, 181, 179), (180, 182, 183, 181), (182, 184, 185, 183), (184, 186, 187, 185), (186, 188, 189, 187), (188, 190, 191, 189), (190, 192, 193, 191), (192, 194, 195, 193), (194, 196, 197, 195), (196, 198, 199, 197), (198, 200, 201, 199), (200, 202, 203, 201), (202, 204, 205, 203), (147, 149, 151, 153, 155, 157, 159, 161, 163, 165, 167, 169, 171, 173, 175, 177, 179, 181, 183, 185, 187, 189, 191, 193, 195, 197, 199, 201, 203, 205, 207, 145), (204, 206, 207, 205), (206, 144, 145, 207), (144, 206, 204, 202, 200, 198, 196, 194, 192, 190, 188, 186, 184, 182, 180, 178, 176, 174, 172, 170, 168, 166, 164, 162, 160, 158, 156, 154, 152, 150, 148, 146), (208, 209, 211, 210), (210, 211, 213, 212), (212, 213, 215, 214), (214, 215, 217, 216), (216, 217, 219, 218), (218, 219, 221, 220), (220, 221, 223, 222), (222, 223, 225, 224), (224, 225, 227, 226), (226, 227, 229, 228), (228, 229, 231, 230), (230, 231, 233, 232), (232, 233, 235, 234), (234, 235, 237, 236), (236, 237, 239, 238), (238, 239, 241, 240), (240, 241, 243, 242), (242, 243, 245, 244), (244, 245, 247, 246), (246, 247, 249, 248), (248, 249, 251, 250), (250, 251, 253, 252), (252, 253, 255, 254), (254, 255, 257, 256), (256, 257, 259, 258), (258, 259, 261, 260), (260, 261, 263, 262), (262, 263, 265, 264), (264, 265, 267, 266), (266, 267, 269, 268), (211, 209, 271, 269, 267, 265, 263, 261, 259, 257, 255, 253, 251, 249, 247, 245, 243, 241, 239, 237, 235, 233, 231, 229, 227, 225, 223, 221, 219, 217, 215, 213), (268, 269, 271, 270), (270, 271, 209, 208), (208, 210, 212, 214, 216, 218, 220, 222, 224, 226, 228, 230, 232, 234, 236, 238, 240, 242, 244, 246, 248, 250, 252, 254, 256, 258, 260, 262, 264, 266, 268, 270)])
me_cube_011.polygons.foreach_set('use_smooth', [True] * 148)
me_cube_011.polygons.foreach_set('material_index', [0, 0, 0, 0, 0, 0, 2, 2, 2, 2, 2, 2, 1, 1, 1, 1, 1, 1, 1, 1, 1, 1, 1, 1, 1, 1, 1, 1, 1, 1, 1, 1, 1, 1, 1, 1, 1, 1, 1, 1, 1, 1, 1, 1, 1, 1, 1, 1, 1, 1, 1, 1, 1, 1, 1, 1, 1, 1, 1, 1, 1, 1, 1, 1, 1, 1, 1, 1, 1, 1, 1, 1, 1, 1, 1, 1, 1, 1, 1, 1, 1, 1, 1, 1, 1, 1, 1, 1, 1, 1, 1, 1, 1, 1, 1, 1, 1, 1, 1, 1, 1, 1, 1, 1, 1, 1, 1, 1, 1, 1, 1, 1, 1, 1, 1, 1, 1, 1, 1, 1, 1, 1, 1, 1, 1, 1, 1, 1, 1, 1, 1, 1, 1, 1, 1, 1, 1, 1, 1, 1, 1, 1, 1, 1, 1, 1, 1, 1])
_uv = me_cube_011.uv_layers.new(name='UVMap')
_uv.uv.foreach_set('vector', [0.375, 0.0, 0.625, 0.0, 0.625, 0.25, 0.375, 0.25, 0.375, 0.25, 0.625, 0.25, 0.625, 0.5, 0.375, 0.5, 0.375, 0.5, 0.625, 0.5, 0.625, 0.75, 0.375, 0.75, 0.375, 0.75, 0.625, 0.75, 0.625, 1.0, 0.375, 1.0, 0.125, 0.5, 0.375, 0.5, 0.375, 0.75, 0.125, 0.75, 0.625, 0.5, 0.875, 0.5, 0.875, 0.75, 0.625, 0.75, 0.375, 0.0, 0.625, 0.0, 0.625, 0.25, 0.375, 0.25, 0.375, 0.25, 0.625, 0.25, 0.625, 0.5, 0.375, 0.5, 0.375, 0.5, 0.625, 0.5, 0.625, 0.75, 0.375, 0.75, 0.375, 0.75, 0.625, 0.75, 0.625, 1.0, 0.375, 1.0, 0.125, 0.5, 0.375, 0.5, 0.375, 0.75, 0.125, 0.75, 0.625, 0.5, 0.875, 0.5, 0.875, 0.75, 0.625, 0.75, 1.0, 0.5, 1.0, 1.0, 0.9688, 1.0, 0.9688, 0.5, 0.9688, 0.5, 0.9688, 1.0, 0.9375, 1.0, 0.9375, 0.5, 0.9375, 0.5, 0.9375, 1.0, 0.9062, 1.0, 0.9062, 0.5, 0.9062, 0.5, 0.9062, 1.0, 0.875, 1.0, 0.875, 0.5, 0.875, 0.5, 0.875, 1.0, 0.8438, 1.0, 0.8438, 0.5, 0.8438, 0.5, 0.8438, 1.0, 0.8125, 1.0, 0.8125, 0.5, 0.8125, 0.5, 0.8125, 1.0, 0.7812, 1.0, 0.7812, 0.5, 0.7812, 0.5, 0.7812, 1.0, 0.75, 1.0, 0.75, 0.5, 0.75, 0.5, 0.75, 1.0, 0.7188, 1.0, 0.7188, 0.5, 0.7188, 0.5, 0.7188, 1.0, 0.6875, 1.0, 0.6875, 0.5, 0.6875, 0.5, 0.6875, 1.0, 0.6562, 1.0, 0.6562, 0.5, 0.6562, 0.5, 0.6562, 1.0, 0.625, 1.0, 0.625, 0.5, 0.625, 0.5, 0.625, 1.0, 0.5938, 1.0, 0.5938, 0.5, 0.5938, 0.5, 0.5938, 1.0, 0.5625, 1.0, 0.5625, 0.5, 0.5625, 0.5, 0.5625, 1.0, 0.5312, 1.0, 0.5312, 0.5, 0.5312, 0.5, 0.5312, 1.0, 0.5, 1.0, 0.5, 0.5, 0.5, 0.5, 0.5, 1.0, 0.4688, 1.0, 0.4688, 0.5, 0.4688, 0.5, 0.4688, 1.0, 0.4375, 1.0, 0.4375, 0.5, 0.4375, 0.5, 0.4375, 1.0, 0.4062, 1.0, 0.4062, 0.5, 0.4062, 0.5, 0.4062, 1.0, 0.375, 1.0, 0.375, 0.5, 0.375, 0.5, 0.375, 1.0, 0.3438, 1.0, 0.3438, 0.5, 0.3438, 0.5, 0.3438, 1.0, 0.3125, 1.0, 0.3125, 0.5, 0.3125, 0.5, 0.3125, 1.0, 0.2812, 1.0, 0.2812, 0.5, 0.2812, 0.5, 0.2812, 1.0, 0.25, 1.0, 0.25, 0.5, 0.25, 0.5, 0.25, 1.0, 0.2188, 1.0, 0.2188, 0.5, 0.2188, 0.5, 0.2188, 1.0, 0.1875, 1.0, 0.1875, 0.5, 0.1875, 0.5, 0.1875, 1.0, 0.1562, 1.0, 0.1562, 0.5, 0.1562, 0.5, 0.1562, 1.0, 0.125, 1.0, 0.125, 0.5, 0.125, 0.5, 0.125, 1.0, 0.09375, 1.0, 0.09375, 0.5, 0.09375, 0.5, 0.09375, 1.0, 0.0625, 1.0, 0.0625, 0.5, 0.2968, 0.4854, 0.25, 0.49, 0.2032, 0.4854, 0.1582, 0.4717, 0.1167, 0.4496, 0.08029, 0.4197, 0.05045, 0.3833, 0.02827, 0.3418, 0.01461, 0.2968, 0.01, 0.25, 0.01461, 0.2032, 0.02827, 0.1582, 0.05045, 0.1167, 0.08029, 0.08029, 0.1167, 0.05045, 0.1582, 0.02827, 0.2032, 0.01461, 0.25, 0.01, 0.2968, 0.01461, 0.3418, 0.02827, 0.3833, 0.05045, 0.4197, 0.08029, 0.4496, 0.1167, 0.4717, 0.1582, 0.4854, 0.2032, 0.49, 0.25, 0.4854, 0.2968, 0.4717, 0.3418, 0.4496, 0.3833, 0.4197, 0.4197, 0.3833, 0.4496, 0.3418, 0.4717, 0.0625, 0.5, 0.0625, 1.0, 0.03125, 1.0, 0.03125, 0.5, 0.03125, 0.5, 0.03125, 1.0, 0.0, 1.0, 0.0, 0.5, 0.75, 0.49, 0.7968, 0.4854, 0.8418, 0.4717, 0.8833, 0.4496, 0.9197, 0.4197, 0.9496, 0.3833, 0.9717, 0.3418, 0.9854, 0.2968, 0.99, 0.25, 0.9854, 0.2032, 0.9717, 0.1582, 0.9496, 0.1167, 0.9197, 0.08029, 0.8833, 0.05045, 0.8418, 0.02827, 0.7968, 0.01461, 0.75, 0.01, 0.7032, 0.01461, 0.6582, 0.02827, 0.6167, 0.05045, 0.5803, 0.08029, 0.5504, 0.1167, 0.5283, 0.1582, 0.5146, 0.2032, 0.51, 0.25, 0.5146, 0.2968, 0.5283, 0.3418, 0.5504, 0.3833, 0.5803, 0.4197, 0.6167, 0.4496, 0.6582, 0.4717, 0.7032, 0.4854, 1.0, 0.5, 0.9688, 0.5, 0.9688, 1.0, 1.0, 1.0, 0.9688, 0.5, 0.9375, 0.5, 0.9375, 1.0, 0.9688, 1.0, 0.9375, 0.5, 0.9062, 0.5, 0.9062, 1.0, 0.9375, 1.0, 0.9062, 0.5, 0.875, 0.5, 0.875, 1.0, 0.9062, 1.0, 0.875, 0.5, 0.8438, 0.5, 0.8438, 1.0, 0.875, 1.0, 0.8438, 0.5, 0.8125, 0.5, 0.8125, 1.0, 0.8438, 1.0, 0.8125, 0.5, 0.7812, 0.5, 0.7812, 1.0, 0.8125, 1.0, 0.7812, 0.5, 0.75, 0.5, 0.75, 1.0, 0.7812, 1.0, 0.75, 0.5, 0.7188, 0.5, 0.7188, 1.0, 0.75, 1.0, 0.7188, 0.5, 0.6875, 0.5, 0.6875, 1.0, 0.7188, 1.0, 0.6875, 0.5, 0.6562, 0.5, 0.6562, 1.0, 0.6875, 1.0, 0.6562, 0.5, 0.625, 0.5, 0.625, 1.0, 0.6562, 1.0, 0.625, 0.5, 0.5938, 0.5, 0.5938, 1.0, 0.625, 1.0, 0.5938, 0.5, 0.5625, 0.5, 0.5625, 1.0, 0.5938, 1.0, 0.5625, 0.5, 0.5312, 0.5, 0.5312, 1.0, 0.5625, 1.0, 0.5312, 0.5, 0.5, 0.5, 0.5, 1.0, 0.5312, 1.0, 0.5, 0.5, 0.4688, 0.5, 0.4688, 1.0, 0.5, 1.0, 0.4688, 0.5, 0.4375, 0.5, 0.4375, 1.0, 0.4688, 1.0, 0.4375, 0.5, 0.4062, 0.5, 0.4062, 1.0, 0.4375, 1.0, 0.4062, 0.5, 0.375, 0.5, 0.375, 1.0, 0.4062, 1.0, 0.375, 0.5, 0.3438, 0.5, 0.3438, 1.0, 0.375, 1.0, 0.3438, 0.5, 0.3125, 0.5, 0.3125, 1.0, 0.3438, 1.0, 0.3125, 0.5, 0.2812, 0.5, 0.2812, 1.0, 0.3125, 1.0, 0.2812, 0.5, 0.25, 0.5, 0.25, 1.0, 0.2812, 1.0, 0.25, 0.5, 0.2188, 0.5, 0.2188, 1.0, 0.25, 1.0, 0.2188, 0.5, 0.1875, 0.5, 0.1875, 1.0, 0.2188, 1.0, 0.1875, 0.5, 0.1562, 0.5, 0.1562, 1.0, 0.1875, 1.0, 0.1562, 0.5, 0.125, 0.5, 0.125, 1.0, 0.1562, 1.0, 0.125, 0.5, 0.09375, 0.5, 0.09375, 1.0, 0.125, 1.0, 0.09375, 0.5, 0.0625, 0.5, 0.0625, 1.0, 0.09375, 1.0, 0.2968, 0.4854, 0.3418, 0.4717, 0.3833, 0.4496, 0.4197, 0.4197, 0.4496, 0.3833, 0.4717, 0.3418, 0.4854, 0.2968, 0.49, 0.25, 0.4854, 0.2032, 0.4717, 0.1582, 0.4496, 0.1167, 0.4197, 0.08029, 0.3833, 0.05045, 0.3418, 0.02827, 0.2968, 0.01461, 0.25, 0.01, 0.2032, 0.01461, 0.1582, 0.02827, 0.1167, 0.05045, 0.08029, 0.08029, 0.05045, 0.1167, 0.02827, 0.1582, 0.01461, 0.2032, 0.01, 0.25, 0.01461, 0.2968, 0.02827, 0.3418, 0.05045, 0.3833, 0.08029, 0.4197, 0.1167, 0.4496, 0.1582, 0.4717, 0.2032, 0.4854, 0.25, 0.49, 0.0625, 0.5, 0.03125, 0.5, 0.03125, 1.0, 0.0625, 1.0, 0.03125, 0.5, 0.0, 0.5, 0.0, 1.0, 0.03125, 1.0, 0.75, 0.49, 0.7032, 0.4854, 0.6582, 0.4717, 0.6167, 0.4496, 0.5803, 0.4197, 0.5504, 0.3833, 0.5283, 0.3418, 0.5146, 0.2968, 0.51, 0.25, 0.5146, 0.2032, 0.5283, 0.1582, 0.5504, 0.1167, 0.5803, 0.08029, 0.6167, 0.05045, 0.6582, 0.02827, 0.7032, 0.01461, 0.75, 0.01, 0.7968, 0.01461, 0.8418, 0.02827, 0.8833, 0.05045, 0.9197, 0.08029, 0.9496, 0.1167, 0.9717, 0.1582, 0.9854, 0.2032, 0.99, 0.25, 0.9854, 0.2968, 0.9717, 0.3418, 0.9496, 0.3833, 0.9197, 0.4197, 0.8833, 0.4496, 0.8418, 0.4717, 0.7968, 0.4854, 1.0, 0.5, 0.9688, 0.5, 0.9688, 1.0, 1.0, 1.0, 0.9688, 0.5, 0.9375, 0.5, 0.9375, 1.0, 0.9688, 1.0, 0.9375, 0.5, 0.9062, 0.5, 0.9062, 1.0, 0.9375, 1.0, 0.9062, 0.5, 0.875, 0.5, 0.875, 1.0, 0.9062, 1.0, 0.875, 0.5, 0.8438, 0.5, 0.8438, 1.0, 0.875, 1.0, 0.8438, 0.5, 0.8125, 0.5, 0.8125, 1.0, 0.8438, 1.0, 0.8125, 0.5, 0.7812, 0.5, 0.7812, 1.0, 0.8125, 1.0, 0.7812, 0.5, 0.75, 0.5, 0.75, 1.0, 0.7812, 1.0, 0.75, 0.5, 0.7188, 0.5, 0.7188, 1.0, 0.75, 1.0, 0.7188, 0.5, 0.6875, 0.5, 0.6875, 1.0, 0.7188, 1.0, 0.6875, 0.5, 0.6562, 0.5, 0.6562, 1.0, 0.6875, 1.0, 0.6562, 0.5, 0.625, 0.5, 0.625, 1.0, 0.6562, 1.0, 0.625, 0.5, 0.5938, 0.5, 0.5938, 1.0, 0.625, 1.0, 0.5938, 0.5, 0.5625, 0.5, 0.5625, 1.0, 0.5938, 1.0, 0.5625, 0.5, 0.5312, 0.5, 0.5312, 1.0, 0.5625, 1.0, 0.5312, 0.5, 0.5, 0.5, 0.5, 1.0, 0.5312, 1.0, 0.5, 0.5, 0.4688, 0.5, 0.4688, 1.0, 0.5, 1.0, 0.4688, 0.5, 0.4375, 0.5, 0.4375, 1.0, 0.4688, 1.0, 0.4375, 0.5, 0.4062, 0.5, 0.4062, 1.0, 0.4375, 1.0, 0.4062, 0.5, 0.375, 0.5, 0.375, 1.0, 0.4062, 1.0, 0.375, 0.5, 0.3438, 0.5, 0.3438, 1.0, 0.375, 1.0, 0.3438, 0.5, 0.3125, 0.5, 0.3125, 1.0, 0.3438, 1.0, 0.3125, 0.5, 0.2812, 0.5, 0.2812, 1.0, 0.3125, 1.0, 0.2812, 0.5, 0.25, 0.5, 0.25, 1.0, 0.2812, 1.0, 0.25, 0.5, 0.2188, 0.5, 0.2188, 1.0, 0.25, 1.0, 0.2188, 0.5, 0.1875, 0.5, 0.1875, 1.0, 0.2188, 1.0, 0.1875, 0.5, 0.1562, 0.5, 0.1562, 1.0, 0.1875, 1.0, 0.1562, 0.5, 0.125, 0.5, 0.125, 1.0, 0.1562, 1.0, 0.125, 0.5, 0.09375, 0.5, 0.09375, 1.0, 0.125, 1.0, 0.09375, 0.5, 0.0625, 0.5, 0.0625, 1.0, 0.09375, 1.0, 0.2968, 0.4854, 0.3418, 0.4717, 0.3833, 0.4496, 0.4197, 0.4197, 0.4496, 0.3833, 0.4717, 0.3418, 0.4854, 0.2968, 0.49, 0.25, 0.4854, 0.2032, 0.4717, 0.1582, 0.4496, 0.1167, 0.4197, 0.08029, 0.3833, 0.05045, 0.3418, 0.02827, 0.2968, 0.01461, 0.25, 0.01, 0.2032, 0.01461, 0.1582, 0.02827, 0.1167, 0.05045, 0.08029, 0.08029, 0.05045, 0.1167, 0.02827, 0.1582, 0.01461, 0.2032, 0.01, 0.25, 0.01461, 0.2968, 0.02827, 0.3418, 0.05045, 0.3833, 0.08029, 0.4197, 0.1167, 0.4496, 0.1582, 0.4717, 0.2032, 0.4854, 0.25, 0.49, 0.0625, 0.5, 0.03125, 0.5, 0.03125, 1.0, 0.0625, 1.0, 0.03125, 0.5, 0.0, 0.5, 0.0, 1.0, 0.03125, 1.0, 0.75, 0.49, 0.7032, 0.4854, 0.6582, 0.4717, 0.6167, 0.4496, 0.5803, 0.4197, 0.5504, 0.3833, 0.5283, 0.3418, 0.5146, 0.2968, 0.51, 0.25, 0.5146, 0.2032, 0.5283, 0.1582, 0.5504, 0.1167, 0.5803, 0.08029, 0.6167, 0.05045, 0.6582, 0.02827, 0.7032, 0.01461, 0.75, 0.01, 0.7968, 0.01461, 0.8418, 0.02827, 0.8833, 0.05045, 0.9197, 0.08029, 0.9496, 0.1167, 0.9717, 0.1582, 0.9854, 0.2032, 0.99, 0.25, 0.9854, 0.2968, 0.9717, 0.3418, 0.9496, 0.3833, 0.9197, 0.4197, 0.8833, 0.4496, 0.8418, 0.4717, 0.7968, 0.4854, 1.0, 0.5, 1.0, 1.0, 0.9688, 1.0, 0.9688, 0.5, 0.9688, 0.5, 0.9688, 1.0, 0.9375, 1.0, 0.9375, 0.5, 0.9375, 0.5, 0.9375, 1.0, 0.9062, 1.0, 0.9062, 0.5, 0.9062, 0.5, 0.9062, 1.0, 0.875, 1.0, 0.875, 0.5, 0.875, 0.5, 0.875, 1.0, 0.8438, 1.0, 0.8438, 0.5, 0.8438, 0.5, 0.8438, 1.0, 0.8125, 1.0, 0.8125, 0.5, 0.8125, 0.5, 0.8125, 1.0, 0.7812, 1.0, 0.7812, 0.5, 0.7812, 0.5, 0.7812, 1.0, 0.75, 1.0, 0.75, 0.5, 0.75, 0.5, 0.75, 1.0, 0.7188, 1.0, 0.7188, 0.5, 0.7188, 0.5, 0.7188, 1.0, 0.6875, 1.0, 0.6875, 0.5, 0.6875, 0.5, 0.6875, 1.0, 0.6562, 1.0, 0.6562, 0.5, 0.6562, 0.5, 0.6562, 1.0, 0.625, 1.0, 0.625, 0.5, 0.625, 0.5, 0.625, 1.0, 0.5938, 1.0, 0.5938, 0.5, 0.5938, 0.5, 0.5938, 1.0, 0.5625, 1.0, 0.5625, 0.5, 0.5625, 0.5, 0.5625, 1.0, 0.5312, 1.0, 0.5312, 0.5, 0.5312, 0.5, 0.5312, 1.0, 0.5, 1.0, 0.5, 0.5, 0.5, 0.5, 0.5, 1.0, 0.4688, 1.0, 0.4688, 0.5, 0.4688, 0.5, 0.4688, 1.0, 0.4375, 1.0, 0.4375, 0.5, 0.4375, 0.5, 0.4375, 1.0, 0.4062, 1.0, 0.4062, 0.5, 0.4062, 0.5, 0.4062, 1.0, 0.375, 1.0, 0.375, 0.5, 0.375, 0.5, 0.375, 1.0, 0.3438, 1.0, 0.3438, 0.5, 0.3438, 0.5, 0.3438, 1.0, 0.3125, 1.0, 0.3125, 0.5, 0.3125, 0.5, 0.3125, 1.0, 0.2812, 1.0, 0.2812, 0.5, 0.2812, 0.5, 0.2812, 1.0, 0.25, 1.0, 0.25, 0.5, 0.25, 0.5, 0.25, 1.0, 0.2188, 1.0, 0.2188, 0.5, 0.2188, 0.5, 0.2188, 1.0, 0.1875, 1.0, 0.1875, 0.5, 0.1875, 0.5, 0.1875, 1.0, 0.1562, 1.0, 0.1562, 0.5, 0.1562, 0.5, 0.1562, 1.0, 0.125, 1.0, 0.125, 0.5, 0.125, 0.5, 0.125, 1.0, 0.09375, 1.0, 0.09375, 0.5, 0.09375, 0.5, 0.09375, 1.0, 0.0625, 1.0, 0.0625, 0.5, 0.2968, 0.4854, 0.25, 0.49, 0.2032, 0.4854, 0.1582, 0.4717, 0.1167, 0.4496, 0.08029, 0.4197, 0.05045, 0.3833, 0.02827, 0.3418, 0.01461, 0.2968, 0.01, 0.25, 0.01461, 0.2032, 0.02827, 0.1582, 0.05045, 0.1167, 0.08029, 0.08029, 0.1167, 0.05045, 0.1582, 0.02827, 0.2032, 0.01461, 0.25, 0.01, 0.2968, 0.01461, 0.3418, 0.02827, 0.3833, 0.05045, 0.4197, 0.08029, 0.4496, 0.1167, 0.4717, 0.1582, 0.4854, 0.2032, 0.49, 0.25, 0.4854, 0.2968, 0.4717, 0.3418, 0.4496, 0.3833, 0.4197, 0.4197, 0.3833, 0.4496, 0.3418, 0.4717, 0.0625, 0.5, 0.0625, 1.0, 0.03125, 1.0, 0.03125, 0.5, 0.03125, 0.5, 0.03125, 1.0, 0.0, 1.0, 0.0, 0.5, 0.75, 0.49, 0.7968, 0.4854, 0.8418, 0.4717, 0.8833, 0.4496, 0.9197, 0.4197, 0.9496, 0.3833, 0.9717, 0.3418, 0.9854, 0.2968, 0.99, 0.25, 0.9854, 0.2032, 0.9717, 0.1582, 0.9496, 0.1167, 0.9197, 0.08029, 0.8833, 0.05045, 0.8418, 0.02827, 0.7968, 0.01461, 0.75, 0.01, 0.7032, 0.01461, 0.6582, 0.02827, 0.6167, 0.05045, 0.5803, 0.08029, 0.5504, 0.1167, 0.5283, 0.1582, 0.5146, 0.2032, 0.51, 0.25, 0.5146, 0.2968, 0.5283, 0.3418, 0.5504, 0.3833, 0.5803, 0.4197, 0.6167, 0.4496, 0.6582, 0.4717, 0.7032, 0.4854])
me_cube_011.materials.append(mat_red)
me_cube_011.materials.append(mat_grey)
me_cube_011.materials.append(mat_green)
me_cube_011.update()
me_cube_012 = bpy.data.meshes.new('Cube.012')
me_cube_012.from_pydata([(-0.138, -5.0, -0.6142), (-0.138, -5.0, 0.6142), (-0.138, 5.0, -0.6142), (-0.138, 5.0, 0.6142), (0.138, -5.0, -0.6142), (0.138, -5.0, 0.6142), (0.138, 5.0, -0.6142), (0.138, 5.0, 0.6142)], [], [(0, 1, 3, 2), (2, 3, 7, 6), (6, 7, 5, 4), (4, 5, 1, 0), (2, 6, 4, 0), (7, 3, 1, 5)])
_uv = me_cube_012.uv_layers.new(name='UVMap')
_uv.uv.foreach_set('vector', [0.375, 0.0, 0.625, 0.0, 0.625, 0.25, 0.375, 0.25, 0.375, 0.25, 0.625, 0.25, 0.625, 0.5, 0.375, 0.5, 0.375, 0.5, 0.625, 0.5, 0.625, 0.75, 0.375, 0.75, 0.375, 0.75, 0.625, 0.75, 0.625, 1.0, 0.375, 1.0, 0.125, 0.5, 0.375, 0.5, 0.375, 0.75, 0.125, 0.75, 0.625, 0.5, 0.875, 0.5, 0.875, 0.75, 0.625, 0.75])
me_cube_012.materials.append(mat_brown)
me_cube_012.update()
me_plane_007 = bpy.data.meshes.new('Plane.007')
me_plane_007.from_pydata([(-16.57, -5.0, 0.0), (-6.567, -5.0, 0.0), (-16.57, 5.0, 0.0), (-6.567, 5.0, 0.0)], [], [(0, 1, 3, 2)])
_uv = me_plane_007.uv_layers.new(name='UVMap')
_uv.uv.foreach_set('vector', [0.0, 0.0, 1.0, 0.0, 1.0, 1.0, 0.0, 1.0])
me_plane_007.materials.append(mat_grey)
me_plane_007.update()
me_cube_025 = bpy.data.meshes.new('Cube.025')
me_cube_025.from_pydata([(-0.138, -5.0, -0.6142), (-0.138, -5.0, 0.6142), (-0.138, 5.0, -0.6142), (-0.138, 5.0, 0.6142), (0.138, -5.0, -0.6142), (0.138, -5.0, 0.6142), (0.138, 5.0, -0.6142), (0.138, 5.0, 0.6142)], [], [(0, 1, 3, 2), (2, 3, 7, 6), (6, 7, 5, 4), (4, 5, 1, 0), (2, 6, 4, 0), (7, 3, 1, 5)])
_uv = me_cube_025.uv_layers.new(name='UVMap')
_uv.uv.foreach_set('vector', [0.375, 0.0, 0.625, 0.0, 0.625, 0.25, 0.375, 0.25, 0.375, 0.25, 0.625, 0.25, 0.625, 0.5, 0.375, 0.5, 0.375, 0.5, 0.625, 0.5, 0.625, 0.75, 0.375, 0.75, 0.375, 0.75, 0.625, 0.75, 0.625, 1.0, 0.375, 1.0, 0.125, 0.5, 0.375, 0.5, 0.375, 0.75, 0.125, 0.75, 0.625, 0.5, 0.875, 0.5, 0.875, 0.75, 0.625, 0.75])
me_cube_025.materials.append(mat_brown)
me_cube_025.update()
me_cube_026 = bpy.data.meshes.new('Cube.026')
me_cube_026.from_pydata([(-0.138, -5.0, -0.6142), (-0.138, -5.0, 0.6142), (-0.138, 5.0, -0.6142), (-0.138, 5.0, 0.6142), (0.138, -5.0, -0.6142), (0.138, -5.0, 0.6142), (0.138, 5.0, -0.6142), (0.138, 5.0, 0.6142)], [], [(0, 1, 3, 2), (2, 3, 7, 6), (6, 7, 5, 4), (4, 5, 1, 0), (2, 6, 4, 0), (7, 3, 1, 5)])
_uv = me_cube_026.uv_layers.new(name='UVMap')
_uv.uv.foreach_set('vector', [0.375, 0.0, 0.625, 0.0, 0.625, 0.25, 0.375, 0.25, 0.375, 0.25, 0.625, 0.25, 0.625, 0.5, 0.375, 0.5, 0.375, 0.5, 0.625, 0.5, 0.625, 0.75, 0.375, 0.75, 0.375, 0.75, 0.625, 0.75, 0.625, 1.0, 0.375, 1.0, 0.125, 0.5, 0.375, 0.5, 0.375, 0.75, 0.125, 0.75, 0.625, 0.5, 0.875, 0.5, 0.875, 0.75, 0.625, 0.75])
me_cube_026.materials.append(mat_brown)
me_cube_026.update()
me_plane_004 = bpy.data.meshes.new('Plane.004')
me_plane_004.from_pydata([(-5.0, -2.031, 0.0), (5.0, -2.031, 0.0), (-5.0, 5.0, 0.0), (5.0, 5.0, 0.0), (-5.0, -2.031, 3.5), (-5.0, 5.0, 3.5), (5.0, 5.0, 3.5)], [], [(0, 1, 3, 2), (2, 3, 6, 5), (0, 2, 5, 4)])
me_plane_004.polygons.foreach_set('material_index', [1, 0, 0])
_uv = me_plane_004.uv_layers.new(name='UVMap')
_uv.uv.foreach_set('vector', [0.0, 0.0, 1.0, 0.0, 1.0, 1.0, 0.0, 1.0, 0.0, 1.0, 1.0, 1.0, 1.0, 1.0, 0.0, 1.0, 0.0, 0.0, 0.0, 1.0, 0.0, 1.0, 0.0, 0.0])
me_plane_004.materials.append(mat_brown)
me_plane_004.materials.append(mat_grey)
me_plane_004.update()
me_cube_013 = bpy.data.meshes.new('Cube.013')
me_cube_013.from_pydata([(-0.3121, -1.0, -1.275), (-0.3121, -1.0, 1.275), (-0.3121, 1.0, -1.275), (-0.3121, 1.0, 1.275), (0.3121, -1.0, -1.275), (0.3121, -1.0, 1.275), (0.3121, 1.0, -1.275), (0.3121, 1.0, 1.275)], [], [(0, 1, 3, 2), (2, 3, 7, 6), (6, 7, 5, 4), (4, 5, 1, 0), (2, 6, 4, 0), (7, 3, 1, 5)])
_uv = me_cube_013.uv_layers.new(name='UVMap')
_uv.uv.foreach_set('vector', [0.375, 0.0, 0.625, 0.0, 0.625, 0.25, 0.375, 0.25, 0.375, 0.25, 0.625, 0.25, 0.625, 0.5, 0.375, 0.5, 0.375, 0.5, 0.625, 0.5, 0.625, 0.75, 0.375, 0.75, 0.375, 0.75, 0.625, 0.75, 0.625, 1.0, 0.375, 1.0, 0.125, 0.5, 0.375, 0.5, 0.375, 0.75, 0.125, 0.75, 0.625, 0.5, 0.875, 0.5, 0.875, 0.75, 0.625, 0.75])
me_cube_013.materials.append(mat_lightbrown)
me_cube_013.update()
me_cube_014 = bpy.data.meshes.new('Cube.014')
me_cube_014.from_pydata([(-0.3121, -1.0, -1.275), (-0.3121, -1.0, 1.275), (-0.3121, 1.0, -1.275), (-0.3121, 1.0, 1.275), (0.3121, -1.0, -1.275), (0.3121, -1.0, 1.275), (0.3121, 1.0, -1.275), (0.3121, 1.0, 1.275)], [], [(0, 1, 3, 2), (2, 3, 7, 6), (6, 7, 5, 4), (4, 5, 1, 0), (2, 6, 4, 0), (7, 3, 1, 5)])
_uv = me_cube_014.uv_layers.new(name='UVMap')
_uv.uv.foreach_set('vector', [0.375, 0.0, 0.625, 0.0, 0.625, 0.25, 0.375, 0.25, 0.375, 0.25, 0.625, 0.25, 0.625, 0.5, 0.375, 0.5, 0.375, 0.5, 0.625, 0.5, 0.625, 0.75, 0.375, 0.75, 0.375, 0.75, 0.625, 0.75, 0.625, 1.0, 0.375, 1.0, 0.125, 0.5, 0.375, 0.5, 0.375, 0.75, 0.125, 0.75, 0.625, 0.5, 0.875, 0.5, 0.875, 0.75, 0.625, 0.75])
me_cube_014.materials.append(mat_lightbrown)
me_cube_014.update()
me_cube_015 = bpy.data.meshes.new('Cube.015')
me_cube_015.from_pydata([(-0.3121, -1.0, -1.275), (-0.3121, -1.0, 1.275), (-0.3121, 1.0, -1.275), (-0.3121, 1.0, 1.275), (0.3121, -1.0, -1.275), (0.3121, -1.0, 1.275), (0.3121, 1.0, -1.275), (0.3121, 1.0, 1.275)], [], [(0, 1, 3, 2), (2, 3, 7, 6), (6, 7, 5, 4), (4, 5, 1, 0), (2, 6, 4, 0), (7, 3, 1, 5)])
_uv = me_cube_015.uv_layers.new(name='UVMap')
_uv.uv.foreach_set('vector', [0.375, 0.0, 0.625, 0.0, 0.625, 0.25, 0.375, 0.25, 0.375, 0.25, 0.625, 0.25, 0.625, 0.5, 0.375, 0.5, 0.375, 0.5, 0.625, 0.5, 0.625, 0.75, 0.375, 0.75, 0.375, 0.75, 0.625, 0.75, 0.625, 1.0, 0.375, 1.0, 0.125, 0.5, 0.375, 0.5, 0.375, 0.75, 0.125, 0.75, 0.625, 0.5, 0.875, 0.5, 0.875, 0.75, 0.625, 0.75])
me_cube_015.materials.append(mat_lightbrown)
me_cube_015.update()
me_cube_016 = bpy.data.meshes.new('Cube.016')
me_cube_016.from_pydata([(-0.6241, -0.6241, -0.6241), (-0.6241, -0.6241, 0.6241), (-0.6241, 0.6241, -0.6241), (-0.6241, 0.6241, 0.6241), (0.6241, -0.6241, -0.6241), (0.6241, -0.6241, 0.6241), (0.6241, 0.6241, -0.6241), (0.6241, 0.6241, 0.6241)], [], [(0, 1, 3, 2), (2, 3, 7, 6), (6, 7, 5, 4), (4, 5, 1, 0), (2, 6, 4, 0), (7, 3, 1, 5)])
_uv = me_cube_016.uv_layers.new(name='UVMap')
_uv.uv.foreach_set('vector', [0.375, 0.0, 0.625, 0.0, 0.625, 0.25, 0.375, 0.25, 0.375, 0.25, 0.625, 0.25, 0.625, 0.5, 0.375, 0.5, 0.375, 0.5, 0.625, 0.5, 0.625, 0.75, 0.375, 0.75, 0.375, 0.75, 0.625, 0.75, 0.625, 1.0, 0.375, 1.0, 0.125, 0.5, 0.375, 0.5, 0.375, 0.75, 0.125, 0.75, 0.625, 0.5, 0.875, 0.5, 0.875, 0.75, 0.625, 0.75])
me_cube_016.materials.append(mat_brown)
me_cube_016.update()
me_cube_017 = bpy.data.meshes.new('Cube.017')
me_cube_017.from_pydata([(-0.6241, -0.6241, -0.6241), (-0.6241, -0.6241, 0.6241), (-0.6241, 0.6241, -0.6241), (-0.6241, 0.6241, 0.6241), (0.6241, -0.6241, -0.6241), (0.6241, -0.6241, 0.6241), (0.6241, 0.6241, -0.6241), (0.6241, 0.6241, 0.6241)], [], [(0, 1, 3, 2), (2, 3, 7, 6), (6, 7, 5, 4), (4, 5, 1, 0), (2, 6, 4, 0), (7, 3, 1, 5)])
_uv = me_cube_017.uv_layers.new(name='UVMap')
_uv.uv.foreach_set('vector', [0.375, 0.0, 0.625, 0.0, 0.625, 0.25, 0.375, 0.25, 0.375, 0.25, 0.625, 0.25, 0.625, 0.5, 0.375, 0.5, 0.375, 0.5, 0.625, 0.5, 0.625, 0.75, 0.375, 0.75, 0.375, 0.75, 0.625, 0.75, 0.625, 1.0, 0.375, 1.0, 0.125, 0.5, 0.375, 0.5, 0.375, 0.75, 0.125, 0.75, 0.625, 0.5, 0.875, 0.5, 0.875, 0.75, 0.625, 0.75])
me_cube_017.materials.append(mat_brown)
me_cube_017.update()
me_cube_018 = bpy.data.meshes.new('Cube.018')
me_cube_018.from_pydata([(-0.6241, -0.6241, -0.6241), (-0.6241, -0.6241, 0.6241), (-0.6241, 0.6241, -0.6241), (-0.6241, 0.6241, 0.6241), (0.6241, -0.6241, -0.6241), (0.6241, -0.6241, 0.6241), (0.6241, 0.6241, -0.6241), (0.6241, 0.6241, 0.6241)], [], [(0, 1, 3, 2), (2, 3, 7, 6), (6, 7, 5, 4), (4, 5, 1, 0), (2, 6, 4, 0), (7, 3, 1, 5)])
_uv = me_cube_018.uv_layers.new(name='UVMap')
_uv.uv.foreach_set('vector', [0.375, 0.0, 0.625, 0.0, 0.625, 0.25, 0.375, 0.25, 0.375, 0.25, 0.625, 0.25, 0.625, 0.5, 0.375, 0.5, 0.375, 0.5, 0.625, 0.5, 0.625, 0.75, 0.375, 0.75, 0.375, 0.75, 0.625, 0.75, 0.625, 1.0, 0.375, 1.0, 0.125, 0.5, 0.375, 0.5, 0.375, 0.75, 0.125, 0.75, 0.625, 0.5, 0.875, 0.5, 0.875, 0.75, 0.625, 0.75])
me_cube_018.materials.append(mat_brown)
me_cube_018.update()
me_plane_005 = bpy.data.meshes.new('Plane.005')
me_plane_005.from_pydata([(-5.0, -5.0, 0.0), (5.0, -5.0, 0.0), (-5.0, 5.0, 0.0), (5.0, 5.0, 0.0)], [], [(0, 1, 3, 2)])
_uv = me_plane_005.uv_layers.new(name='UVMap')
_uv.uv.foreach_set('vector', [0.0, 0.0, 1.0, 0.0, 1.0, 1.0, 0.0, 1.0])
me_plane_005.materials.append(mat_green)
me_plane_005.update()
me_plane_006 = bpy.data.meshes.new('Plane.006')
me_plane_006.from_pydata([(-5.0, -5.0, 0.0), (5.0, -5.0, 0.0), (-5.0, 5.0, 0.0), (5.0, 5.0, 0.0)], [], [(0, 1, 3, 2)])
_uv = me_plane_006.uv_layers.new(name='UVMap')
_uv.uv.foreach_set('vector', [0.0, 0.0, 1.0, 0.0, 1.0, 1.0, 0.0, 1.0])
me_plane_006.materials.append(mat_green)
me_plane_006.update()
me_cube_019 = bpy.data.meshes.new('Cube.019')
me_cube_019.from_pydata([(-0.138, -5.0, -0.6142), (-0.138, -5.0, 0.6142), (-0.138, 5.0, -0.6142), (-0.138, 5.0, 0.6142), (0.138, -5.0, -0.6142), (0.138, -5.0, 0.6142), (0.138, 5.0, -0.6142), (0.138, 5.0, 0.6142)], [], [(0, 1, 3, 2), (2, 3, 7, 6), (6, 7, 5, 4), (4, 5, 1, 0), (2, 6, 4, 0), (7, 3, 1, 5)])
_uv = me_cube_019.uv_layers.new(name='UVMap')
_uv.uv.foreach_set('vector', [0.375, 0.0, 0.625, 0.0, 0.625, 0.25, 0.375, 0.25, 0.375, 0.25, 0.625, 0.25, 0.625, 0.5, 0.375, 0.5, 0.375, 0.5, 0.625, 0.5, 0.625, 0.75, 0.375, 0.75, 0.375, 0.75, 0.625, 0.75, 0.625, 1.0, 0.375, 1.0, 0.125, 0.5, 0.375, 0.5, 0.375, 0.75, 0.125, 0.75, 0.625, 0.5, 0.875, 0.5, 0.875, 0.75, 0.625, 0.75])
me_cube_019.materials.append(mat_brown)
me_cube_019.update()
me_cube_020 = bpy.data.meshes.new('Cube.020')
me_cube_020.from_pydata([(-0.138, -5.0, -0.6142), (-0.138, -5.0, 0.6142), (-0.138, 5.0, -0.6142), (-0.138, 5.0, 0.6142), (0.138, -5.0, -0.6142), (0.138, -5.0, 0.6142), (0.138, 5.0, -0.6142), (0.138, 5.0, 0.6142)], [], [(0, 1, 3, 2), (2, 3, 7, 6), (6, 7, 5, 4), (4, 5, 1, 0), (2, 6, 4, 0), (7, 3, 1, 5)])
_uv = me_cube_020.uv_layers.new(name='UVMap')
_uv.uv.foreach_set('vector', [0.375, 0.0, 0.625, 0.0, 0.625, 0.25, 0.375, 0.25, 0.375, 0.25, 0.625, 0.25, 0.625, 0.5, 0.375, 0.5, 0.375, 0.5, 0.625, 0.5, 0.625, 0.75, 0.375, 0.75, 0.375, 0.75, 0.625, 0.75, 0.625, 1.0, 0.375, 1.0, 0.125, 0.5, 0.375, 0.5, 0.375, 0.75, 0.125, 0.75, 0.625, 0.5, 0.875, 0.5, 0.875, 0.75, 0.625, 0.75])
me_cube_020.materials.append(mat_brown)
me_cube_020.update()
me_cube_021 = bpy.data.meshes.new('Cube.021')
me_cube_021.from_pydata([(-0.138, -5.0, -0.6142), (-0.138, -5.0, 0.6142), (-0.138, 5.0, -0.6142), (-0.138, 5.0, 0.6142), (0.138, -5.0, -0.6142), (0.138, -5.0, 0.6142), (0.138, 5.0, -0.6142), (0.138, 5.0, 0.6142)], [], [(0, 1, 3, 2), (2, 3, 7, 6), (6, 7, 5, 4), (4, 5, 1, 0), (2, 6, 4, 0), (7, 3, 1, 5)])
_uv = me_cube_021.uv_layers.new(name='UVMap')
_uv.uv.foreach_set('vector', [0.375, 0.0, 0.625, 0.0, 0.625, 0.25, 0.375, 0.25, 0.375, 0.25, 0.625, 0.25, 0.625, 0.5, 0.375, 0.5, 0.375, 0.5, 0.625, 0.5, 0.625, 0.75, 0.375, 0.75, 0.375, 0.75, 0.625, 0.75, 0.625, 1.0, 0.375, 1.0, 0.125, 0.5, 0.375, 0.5, 0.375, 0.75, 0.125, 0.75, 0.625, 0.5, 0.875, 0.5, 0.875, 0.75, 0.625, 0.75])
me_cube_021.materials.append(mat_brown)
me_cube_021.update()
me_cube_022 = bpy.data.meshes.new('Cube.022')
me_cube_022.from_pydata([(-0.138, -5.0, -0.6142), (-0.138, -5.0, 0.6142), (-0.138, 5.0, -0.6142), (-0.138, 5.0, 0.6142), (0.138, -5.0, -0.6142), (0.138, -5.0, 0.6142), (0.138, 5.0, -0.6142), (0.138, 5.0, 0.6142)], [], [(0, 1, 3, 2), (2, 3, 7, 6), (6, 7, 5, 4), (4, 5, 1, 0), (2, 6, 4, 0), (7, 3, 1, 5)])
_uv = me_cube_022.uv_layers.new(name='UVMap')
_uv.uv.foreach_set('vector', [0.375, 0.0, 0.625, 0.0, 0.625, 0.25, 0.375, 0.25, 0.375, 0.25, 0.625, 0.25, 0.625, 0.5, 0.375, 0.5, 0.375, 0.5, 0.625, 0.5, 0.625, 0.75, 0.375, 0.75, 0.375, 0.75, 0.625, 0.75, 0.625, 1.0, 0.375, 1.0, 0.125, 0.5, 0.375, 0.5, 0.375, 0.75, 0.125, 0.75, 0.625, 0.5, 0.875, 0.5, 0.875, 0.75, 0.625, 0.75])
me_cube_022.materials.append(mat_brown)
me_cube_022.update()
me_cube_023 = bpy.data.meshes.new('Cube.023')
me_cube_023.from_pydata([(-0.138, -5.0, -0.6142), (-0.138, -5.0, 0.6142), (-0.138, 5.0, -0.6142), (-0.138, 5.0, 0.6142), (0.138, -5.0, -0.6142), (0.138, -5.0, 0.6142), (0.138, 5.0, -0.6142), (0.138, 5.0, 0.6142)], [], [(0, 1, 3, 2), (2, 3, 7, 6), (6, 7, 5, 4), (4, 5, 1, 0), (2, 6, 4, 0), (7, 3, 1, 5)])
_uv = me_cube_023.uv_layers.new(name='UVMap')
_uv.uv.foreach_set('vector', [0.375, 0.0, 0.625, 0.0, 0.625, 0.25, 0.375, 0.25, 0.375, 0.25, 0.625, 0.25, 0.625, 0.5, 0.375, 0.5, 0.375, 0.5, 0.625, 0.5, 0.625, 0.75, 0.375, 0.75, 0.375, 0.75, 0.625, 0.75, 0.625, 1.0, 0.375, 1.0, 0.125, 0.5, 0.375, 0.5, 0.375, 0.75, 0.125, 0.75, 0.625, 0.5, 0.875, 0.5, 0.875, 0.75, 0.625, 0.75])
me_cube_023.materials.append(mat_brown)
me_cube_023.update()
me_plane_002 = bpy.data.meshes.new('Plane.002')
me_plane_002.from_pydata([(-5.0, -5.0, 0.0), (5.0, -5.0, 0.0), (-5.0, 5.0, 0.0), (5.0, 5.0, 0.0), (-5.0, -3.571, 0.0), (-5.0, -2.143, 0.0), (-5.0, -0.7143, 0.0), (-5.0, 0.7143, 0.0), (-5.0, 2.143, 0.0), (-5.0, 3.571, 0.0), (3.571, -5.0, 0.0), (2.143, -5.0, 0.0), (0.7143, -5.0, 0.0), (-0.7143, -5.0, 0.0), (-2.143, -5.0, 0.0), (-3.571, -5.0, 0.0), (5.0, 3.571, 0.0), (5.0, 2.143, 0.0), (5.0, 0.7143, 0.0), (5.0, -0.7143, 0.0), (5.0, -2.143, 0.0), (5.0, -3.571, 0.0), (3.571, 5.0, 0.0), (2.143, 5.0, 0.0), (0.7143, 5.0, 0.0), (-0.7143, 5.0, 0.0), (-2.143, 5.0, 0.0), (-3.571, 5.0, 0.0), (-3.571, -3.571, 0.0), (-3.571, -2.143, 0.0), (-3.571, -0.7143, 0.0), (-3.571, 0.7143, 0.0), (-3.571, 2.143, 0.0), (-3.571, 3.571, 0.0), (-2.143, -3.571, 0.0), (-2.143, -2.143, 0.0), (-2.143, -0.7143, 0.0), (-2.143, 0.7143, 0.0), (-2.143, 2.143, 0.0), (-2.143, 3.571, 0.0), (-0.7143, -3.571, 0.0), (-0.7143, -2.143, 0.0), (-0.7143, -0.7143, 0.0), (-0.7143, 0.7143, 0.0), (-0.7143, 2.143, 0.0), (-0.7143, 3.571, 0.0), (0.7143, -3.571, 0.0), (0.7143, -2.143, 0.0), (0.7143, -0.7143, 0.0), (0.7143, 0.7143, 0.0), (0.7143, 2.143, 0.0), (0.7143, 3.571, 0.0), (2.143, -3.571, 0.0), (2.143, -2.143, 0.0), (2.143, -0.7143, 0.0), (2.143, 0.7143, 0.0), (2.143, 2.143, 0.0), (2.143, 3.571, 0.0), (3.571, -3.571, 0.0), (3.571, -2.143, 0.0), (3.571, -0.7143, 0.0), (3.571, 0.7143, 0.0), (3.571, 2.143, 0.0), (3.571, 3.571, 0.0)], [], [(63, 16, 3, 22), (9, 33, 27, 2), (33, 39, 26, 27), (39, 45, 25, 26), (45, 51, 24, 25), (51, 57, 23, 24), (57, 63, 22, 23), (0, 15, 28, 4), (4, 28, 29, 5), (5, 29, 30, 6), (6, 30, 31, 7), (7, 31, 32, 8), (8, 32, 33, 9), (15, 14, 34, 28), (28, 34, 35, 29), (29, 35, 36, 30), (30, 36, 37, 31), (31, 37, 38, 32), (32, 38, 39, 33), (14, 13, 40, 34), (34, 40, 41, 35), (35, 41, 42, 36), (36, 42, 43, 37), (37, 43, 44, 38), (38, 44, 45, 39), (13, 12, 46, 40), (40, 46, 47, 41), (41, 47, 48, 42), (42, 48, 49, 43), (43, 49, 50, 44), (44, 50, 51, 45), (12, 11, 52, 46), (46, 52, 53, 47), (47, 53, 54, 48), (48, 54, 55, 49), (49, 55, 56, 50), (50, 56, 57, 51), (11, 10, 58, 52), (52, 58, 59, 53), (53, 59, 60, 54), (54, 60, 61, 55), (55, 61, 62, 56), (56, 62, 63, 57), (10, 1, 21, 58), (58, 21, 20, 59), (59, 20, 19, 60), (60, 19, 18, 61), (61, 18, 17, 62), (62, 17, 16, 63)])
me_plane_002.polygons.foreach_set('use_smooth', [True] * 49)
_uv = me_plane_002.uv_layers.new(name='UVMap')
_uv.uv.foreach_set('vector', [0.8571, 0.8571, 1.0, 0.8571, 1.0, 1.0, 0.8571, 1.0, 0.0, 0.8571, 0.1429, 0.8571, 0.1429, 1.0, 0.0, 1.0, 0.1429, 0.8571, 0.2857, 0.8571, 0.2857, 1.0, 0.1429, 1.0, 0.2857, 0.8571, 0.4286, 0.8571, 0.4286, 1.0, 0.2857, 1.0, 0.4286, 0.8571, 0.5714, 0.8571, 0.5714, 1.0, 0.4286, 1.0, 0.5714, 0.8571, 0.7143, 0.8571, 0.7143, 1.0, 0.5714, 1.0, 0.7143, 0.8571, 0.8571, 0.8571, 0.8571, 1.0, 0.7143, 1.0, 0.0, 0.0, 0.1429, 0.0, 0.1429, 0.1429, 0.0, 0.1429, 0.0, 0.1429, 0.1429, 0.1429, 0.1429, 0.2857, 0.0, 0.2857, 0.0, 0.2857, 0.1429, 0.2857, 0.1429, 0.4286, 0.0, 0.4286, 0.0, 0.4286, 0.1429, 0.4286, 0.1429, 0.5714, 0.0, 0.5714, 0.0, 0.5714, 0.1429, 0.5714, 0.1429, 0.7143, 0.0, 0.7143, 0.0, 0.7143, 0.1429, 0.7143, 0.1429, 0.8571, 0.0, 0.8571, 0.1429, 0.0, 0.2857, 0.0, 0.2857, 0.1429, 0.1429, 0.1429, 0.1429, 0.1429, 0.2857, 0.1429, 0.2857, 0.2857, 0.1429, 0.2857, 0.1429, 0.2857, 0.2857, 0.2857, 0.2857, 0.4286, 0.1429, 0.4286, 0.1429, 0.4286, 0.2857, 0.4286, 0.2857, 0.5714, 0.1429, 0.5714, 0.1429, 0.5714, 0.2857, 0.5714, 0.2857, 0.7143, 0.1429, 0.7143, 0.1429, 0.7143, 0.2857, 0.7143, 0.2857, 0.8571, 0.1429, 0.8571, 0.2857, 0.0, 0.4286, 0.0, 0.4286, 0.1429, 0.2857, 0.1429, 0.2857, 0.1429, 0.4286, 0.1429, 0.4286, 0.2857, 0.2857, 0.2857, 0.2857, 0.2857, 0.4286, 0.2857, 0.4286, 0.4286, 0.2857, 0.4286, 0.2857, 0.4286, 0.4286, 0.4286, 0.4286, 0.5714, 0.2857, 0.5714, 0.2857, 0.5714, 0.4286, 0.5714, 0.4286, 0.7143, 0.2857, 0.7143, 0.2857, 0.7143, 0.4286, 0.7143, 0.4286, 0.8571, 0.2857, 0.8571, 0.4286, 0.0, 0.5714, 0.0, 0.5714, 0.1429, 0.4286, 0.1429, 0.4286, 0.1429, 0.5714, 0.1429, 0.5714, 0.2857, 0.4286, 0.2857, 0.4286, 0.2857, 0.5714, 0.2857, 0.5714, 0.4286, 0.4286, 0.4286, 0.4286, 0.4286, 0.5714, 0.4286, 0.5714, 0.5714, 0.4286, 0.5714, 0.4286, 0.5714, 0.5714, 0.5714, 0.5714, 0.7143, 0.4286, 0.7143, 0.4286, 0.7143, 0.5714, 0.7143, 0.5714, 0.8571, 0.4286, 0.8571, 0.5714, 0.0, 0.7143, 0.0, 0.7143, 0.1429, 0.5714, 0.1429, 0.5714, 0.1429, 0.7143, 0.1429, 0.7143, 0.2857, 0.5714, 0.2857, 0.5714, 0.2857, 0.7143, 0.2857, 0.7143, 0.4286, 0.5714, 0.4286, 0.5714, 0.4286, 0.7143, 0.4286, 0.7143, 0.5714, 0.5714, 0.5714, 0.5714, 0.5714, 0.7143, 0.5714, 0.7143, 0.7143, 0.5714, 0.7143, 0.5714, 0.7143, 0.7143, 0.7143, 0.7143, 0.8571, 0.5714, 0.8571, 0.7143, 0.0, 0.8571, 0.0, 0.8571, 0.1429, 0.7143, 0.1429, 0.7143, 0.1429, 0.8571, 0.1429, 0.8571, 0.2857, 0.7143, 0.2857, 0.7143, 0.2857, 0.8571, 0.2857, 0.8571, 0.4286, 0.7143, 0.4286, 0.7143, 0.4286, 0.8571, 0.4286, 0.8571, 0.5714, 0.7143, 0.5714, 0.7143, 0.5714, 0.8571, 0.5714, 0.8571, 0.7143, 0.7143, 0.7143, 0.7143, 0.7143, 0.8571, 0.7143, 0.8571, 0.8571, 0.7143, 0.8571, 0.8571, 0.0, 1.0, 0.0, 1.0, 0.1429, 0.8571, 0.1429, 0.8571, 0.1429, 1.0, 0.1429, 1.0, 0.2857, 0.8571, 0.2857, 0.8571, 0.2857, 1.0, 0.2857, 1.0, 0.4286, 0.8571, 0.4286, 0.8571, 0.4286, 1.0, 0.4286, 1.0, 0.5714, 0.8571, 0.5714, 0.8571, 0.5714, 1.0, 0.5714, 1.0, 0.7143, 0.8571, 0.7143, 0.8571, 0.7143, 1.0, 0.7143, 1.0, 0.8571, 0.8571, 0.8571])
me_plane_002.materials.append(mat_green)
me_plane_002.update()
me_plane_008 = bpy.data.meshes.new('Plane.008')
me_plane_008.from_pydata([(-5.0, -5.0, 0.0), (5.0, -5.0, 0.0), (-5.0, 5.0, 0.0), (5.0, 5.0, 0.0), (-5.0, 3.571, 0.0), (-5.0, 2.143, 0.0), (-5.0, 0.7143, 0.0), (-5.0, -0.7143, 0.0), (-5.0, -2.143, 0.0), (-5.0, -3.571, 0.0), (-3.571, -5.0, 0.0), (-2.143, -5.0, 0.0), (-0.7143, -5.0, 0.0), (0.7143, -5.0, 0.0), (2.143, -5.0, 0.0), (3.571, -5.0, 0.0), (5.0, -3.571, 0.0), (5.0, -2.143, 0.0), (5.0, -0.7143, 0.0), (5.0, 0.7143, 0.0), (5.0, 2.143, 0.0), (5.0, 3.571, 0.0), (3.571, 5.0, 0.0), (2.143, 5.0, 0.0), (0.7143, 5.0, 0.0), (-0.7143, 5.0, 0.0), (-2.143, 5.0, 0.0), (-3.571, 5.0, 0.0), (-3.571, -3.571, 0.0), (-3.571, -2.143, 0.0), (-3.571, -0.7143, 0.0), (-3.571, 0.7143, 0.0), (-3.571, 2.143, 0.0), (-3.571, 3.571, 0.0), (-2.143, -3.571, 0.0), (-2.143, -2.143, 0.0), (-2.143, -0.7143, 0.0), (-2.143, 0.7143, 0.0), (-2.143, 2.143, 0.0), (-2.143, 3.571, 0.0), (-0.7143, -3.571, 0.0), (-0.7143, -2.143, 0.0), (-0.7143, -0.7143, 0.0), (-0.7143, 0.7143, 0.0), (-0.7143, 2.143, 0.0), (-0.7143, 3.571, 0.0), (0.7143, -3.571, 0.0), (0.7143, -2.143, 0.0), (0.7143, -0.7143, 0.0), (0.7143, 0.7143, 0.0), (0.7143, 2.143, 0.0), (0.7143, 3.571, 0.0), (2.143, -3.571, 0.0), (2.143, -2.143, 0.0), (2.143, -0.7143, 0.0), (2.143, 0.7143, 0.0), (2.143, 2.143, 0.0), (2.143, 3.571, 0.0), (3.571, -3.571, 0.0), (3.571, -2.143, 0.0), (3.571, -0.7143, 0.0), (3.571, 0.7143, 0.0), (3.571, 2.143, 0.0), (3.571, 3.571, 0.0)], [], [(63, 21, 3, 22), (4, 33, 27, 2), (33, 39, 26, 27), (39, 45, 25, 26), (45, 51, 24, 25), (51, 57, 23, 24), (57, 63, 22, 23), (0, 10, 28, 9), (9, 28, 29, 8), (8, 29, 30, 7), (7, 30, 31, 6), (6, 31, 32, 5), (5, 32, 33, 4), (10, 11, 34, 28), (28, 34, 35, 29), (29, 35, 36, 30), (30, 36, 37, 31), (31, 37, 38, 32), (32, 38, 39, 33), (11, 12, 40, 34), (34, 40, 41, 35), (35, 41, 42, 36), (36, 42, 43, 37), (37, 43, 44, 38), (38, 44, 45, 39), (12, 13, 46, 40), (40, 46, 47, 41), (41, 47, 48, 42), (42, 48, 49, 43), (43, 49, 50, 44), (44, 50, 51, 45), (13, 14, 52, 46), (46, 52, 53, 47), (47, 53, 54, 48), (48, 54, 55, 49), (49, 55, 56, 50), (50, 56, 57, 51), (14, 15, 58, 52), (52, 58, 59, 53), (53, 59, 60, 54), (54, 60, 61, 55), (55, 61, 62, 56), (56, 62, 63, 57), (15, 1, 16, 58), (58, 16, 17, 59), (59, 17, 18, 60), (60, 18, 19, 61), (61, 19, 20, 62), (62, 20, 21, 63)])
me_plane_008.polygons.foreach_set('use_smooth', [True] * 49)
_uv = me_plane_008.uv_layers.new(name='UVMap')
_uv.uv.foreach_set('vector', [0.8571, 0.8571, 1.0, 0.8571, 1.0, 1.0, 0.8571, 1.0, 0.0, 0.8571, 0.1429, 0.8571, 0.1429, 1.0, 0.0, 1.0, 0.1429, 0.8571, 0.2857, 0.8571, 0.2857, 1.0, 0.1429, 1.0, 0.2857, 0.8571, 0.4286, 0.8571, 0.4286, 1.0, 0.2857, 1.0, 0.4286, 0.8571, 0.5714, 0.8571, 0.5714, 1.0, 0.4286, 1.0, 0.5714, 0.8571, 0.7143, 0.8571, 0.7143, 1.0, 0.5714, 1.0, 0.7143, 0.8571, 0.8571, 0.8571, 0.8571, 1.0, 0.7143, 1.0, 0.0, 0.0, 0.1429, 0.0, 0.1429, 0.1429, 0.0, 0.1429, 0.0, 0.1429, 0.1429, 0.1429, 0.1429, 0.2857, 0.0, 0.2857, 0.0, 0.2857, 0.1429, 0.2857, 0.1429, 0.4286, 0.0, 0.4286, 0.0, 0.4286, 0.1429, 0.4286, 0.1429, 0.5714, 0.0, 0.5714, 0.0, 0.5714, 0.1429, 0.5714, 0.1429, 0.7143, 0.0, 0.7143, 0.0, 0.7143, 0.1429, 0.7143, 0.1429, 0.8571, 0.0, 0.8571, 0.1429, 0.0, 0.2857, 0.0, 0.2857, 0.1429, 0.1429, 0.1429, 0.1429, 0.1429, 0.2857, 0.1429, 0.2857, 0.2857, 0.1429, 0.2857, 0.1429, 0.2857, 0.2857, 0.2857, 0.2857, 0.4286, 0.1429, 0.4286, 0.1429, 0.4286, 0.2857, 0.4286, 0.2857, 0.5714, 0.1429, 0.5714, 0.1429, 0.5714, 0.2857, 0.5714, 0.2857, 0.7143, 0.1429, 0.7143, 0.1429, 0.7143, 0.2857, 0.7143, 0.2857, 0.8571, 0.1429, 0.8571, 0.2857, 0.0, 0.4286, 0.0, 0.4286, 0.1429, 0.2857, 0.1429, 0.2857, 0.1429, 0.4286, 0.1429, 0.4286, 0.2857, 0.2857, 0.2857, 0.2857, 0.2857, 0.4286, 0.2857, 0.4286, 0.4286, 0.2857, 0.4286, 0.2857, 0.4286, 0.4286, 0.4286, 0.4286, 0.5714, 0.2857, 0.5714, 0.2857, 0.5714, 0.4286, 0.5714, 0.4286, 0.7143, 0.2857, 0.7143, 0.2857, 0.7143, 0.4286, 0.7143, 0.4286, 0.8571, 0.2857, 0.8571, 0.4286, 0.0, 0.5714, 0.0, 0.5714, 0.1429, 0.4286, 0.1429, 0.4286, 0.1429, 0.5714, 0.1429, 0.5714, 0.2857, 0.4286, 0.2857, 0.4286, 0.2857, 0.5714, 0.2857, 0.5714, 0.4286, 0.4286, 0.4286, 0.4286, 0.4286, 0.5714, 0.4286, 0.5714, 0.5714, 0.4286, 0.5714, 0.4286, 0.5714, 0.5714, 0.5714, 0.5714, 0.7143, 0.4286, 0.7143, 0.4286, 0.7143, 0.5714, 0.7143, 0.5714, 0.8571, 0.4286, 0.8571, 0.5714, 0.0, 0.7143, 0.0, 0.7143, 0.1429, 0.5714, 0.1429, 0.5714, 0.1429, 0.7143, 0.1429, 0.7143, 0.2857, 0.5714, 0.2857, 0.5714, 0.2857, 0.7143, 0.2857, 0.7143, 0.4286, 0.5714, 0.4286, 0.5714, 0.4286, 0.7143, 0.4286, 0.7143, 0.5714, 0.5714, 0.5714, 0.5714, 0.5714, 0.7143, 0.5714, 0.7143, 0.7143, 0.5714, 0.7143, 0.5714, 0.7143, 0.7143, 0.7143, 0.7143, 0.8571, 0.5714, 0.8571, 0.7143, 0.0, 0.8571, 0.0, 0.8571, 0.1429, 0.7143, 0.1429, 0.7143, 0.1429, 0.8571, 0.1429, 0.8571, 0.2857, 0.7143, 0.2857, 0.7143, 0.2857, 0.8571, 0.2857, 0.8571, 0.4286, 0.7143, 0.4286, 0.7143, 0.4286, 0.8571, 0.4286, 0.8571, 0.5714, 0.7143, 0.5714, 0.7143, 0.5714, 0.8571, 0.5714, 0.8571, 0.7143, 0.7143, 0.7143, 0.7143, 0.7143, 0.8571, 0.7143, 0.8571, 0.8571, 0.7143, 0.8571, 0.8571, 0.0, 1.0, 0.0, 1.0, 0.1429, 0.8571, 0.1429, 0.8571, 0.1429, 1.0, 0.1429, 1.0, 0.2857, 0.8571, 0.2857, 0.8571, 0.2857, 1.0, 0.2857, 1.0, 0.4286, 0.8571, 0.4286, 0.8571, 0.4286, 1.0, 0.4286, 1.0, 0.5714, 0.8571, 0.5714, 0.8571, 0.5714, 1.0, 0.5714, 1.0, 0.7143, 0.8571, 0.7143, 0.8571, 0.7143, 1.0, 0.7143, 1.0, 0.8571, 0.8571, 0.8571])
me_plane_008.materials.append(mat_green)
me_plane_008.update()
me_plane_009 = bpy.data.meshes.new('Plane.009')
me_plane_009.from_pydata([(-5.0, -5.0, 0.0), (5.0, -5.0, 0.0), (-5.0, 5.0, 0.0), (5.0, 5.0, 0.0), (-5.0, 3.571, 0.0), (-5.0, 2.143, 0.0), (-5.0, 0.7143, 0.0), (-5.0, -0.7143, 0.0), (-5.0, -2.143, 0.0), (-5.0, -3.571, 0.0), (-3.571, -5.0, 0.0), (-2.143, -5.0, 0.0), (-0.7143, -5.0, 0.0), (0.7143, -5.0, 0.0), (2.143, -5.0, 0.0), (3.571, -5.0, 0.0), (5.0, -3.571, 0.0), (5.0, -2.143, 0.0), (5.0, -0.7143, 0.0), (5.0, 0.7143, 0.0), (5.0, 2.143, 0.0), (5.0, 3.571, 0.0), (3.571, 5.0, 0.0), (2.143, 5.0, 0.0), (0.7143, 5.0, 0.0), (-0.7143, 5.0, 0.0), (-2.143, 5.0, 0.0), (-3.571, 5.0, 0.0), (-3.571, -3.571, 0.0), (-3.571, -2.143, 0.0), (-3.571, -0.7143, 0.0), (-3.571, 0.7143, 0.0), (-3.571, 2.143, 0.0), (-3.571, 3.571, 0.0), (-2.143, -3.571, 0.0), (-2.143, -2.143, 0.0), (-2.143, -0.7143, 0.0), (-2.143, 0.7143, 0.0), (-2.143, 2.143, 0.0), (-2.143, 3.571, 0.0), (-0.7143, -3.571, 0.0), (-0.7143, -2.143, 0.0), (-0.7143, -0.7143, 0.0), (-0.7143, 0.7143, 0.0), (-0.7143, 2.143, 0.0), (-0.7143, 3.571, 0.0), (0.7143, -3.571, 0.0), (0.7143, -2.143, 0.0), (0.7143, -0.7143, 0.0), (0.7143, 0.7143, 0.0), (0.7143, 2.143, 0.0), (0.7143, 3.571, 0.0), (2.143, -3.571, 0.0), (2.143, -2.143, 0.0), (2.143, -0.7143, 0.0), (2.143, 0.7143, 0.0), (2.143, 2.143, 0.0), (2.143, 3.571, 0.0), (3.571, -3.571, 0.0), (3.571, -2.143, 0.0), (3.571, -0.7143, 0.0), (3.571, 0.7143, 0.0), (3.571, 2.143, 0.0), (3.571, 3.571, 0.0)], [], [(63, 21, 3, 22), (4, 33, 27, 2), (33, 39, 26, 27), (39, 45, 25, 26), (45, 51, 24, 25), (51, 57, 23, 24), (57, 63, 22, 23), (0, 10, 28, 9), (9, 28, 29, 8), (8, 29, 30, 7), (7, 30, 31, 6), (6, 31, 32, 5), (5, 32, 33, 4), (10, 11, 34, 28), (28, 34, 35, 29), (29, 35, 36, 30), (30, 36, 37, 31), (31, 37, 38, 32), (32, 38, 39, 33), (11, 12, 40, 34), (34, 40, 41, 35), (35, 41, 42, 36), (36, 42, 43, 37), (37, 43, 44, 38), (38, 44, 45, 39), (12, 13, 46, 40), (40, 46, 47, 41), (41, 47, 48, 42), (42, 48, 49, 43), (43, 49, 50, 44), (44, 50, 51, 45), (13, 14, 52, 46), (46, 52, 53, 47), (47, 53, 54, 48), (48, 54, 55, 49), (49, 55, 56, 50), (50, 56, 57, 51), (14, 15, 58, 52), (52, 58, 59, 53), (53, 59, 60, 54), (54, 60, 61, 55), (55, 61, 62, 56), (56, 62, 63, 57), (15, 1, 16, 58), (58, 16, 17, 59), (59, 17, 18, 60), (60, 18, 19, 61), (61, 19, 20, 62), (62, 20, 21, 63)])
me_plane_009.polygons.foreach_set('use_smooth', [True] * 49)
_uv = me_plane_009.uv_layers.new(name='UVMap')
_uv.uv.foreach_set('vector', [0.8571, 0.8571, 1.0, 0.8571, 1.0, 1.0, 0.8571, 1.0, 0.0, 0.8571, 0.1429, 0.8571, 0.1429, 1.0, 0.0, 1.0, 0.1429, 0.8571, 0.2857, 0.8571, 0.2857, 1.0, 0.1429, 1.0, 0.2857, 0.8571, 0.4286, 0.8571, 0.4286, 1.0, 0.2857, 1.0, 0.4286, 0.8571, 0.5714, 0.8571, 0.5714, 1.0, 0.4286, 1.0, 0.5714, 0.8571, 0.7143, 0.8571, 0.7143, 1.0, 0.5714, 1.0, 0.7143, 0.8571, 0.8571, 0.8571, 0.8571, 1.0, 0.7143, 1.0, 0.0, 0.0, 0.1429, 0.0, 0.1429, 0.1429, 0.0, 0.1429, 0.0, 0.1429, 0.1429, 0.1429, 0.1429, 0.2857, 0.0, 0.2857, 0.0, 0.2857, 0.1429, 0.2857, 0.1429, 0.4286, 0.0, 0.4286, 0.0, 0.4286, 0.1429, 0.4286, 0.1429, 0.5714, 0.0, 0.5714, 0.0, 0.5714, 0.1429, 0.5714, 0.1429, 0.7143, 0.0, 0.7143, 0.0, 0.7143, 0.1429, 0.7143, 0.1429, 0.8571, 0.0, 0.8571, 0.1429, 0.0, 0.2857, 0.0, 0.2857, 0.1429, 0.1429, 0.1429, 0.1429, 0.1429, 0.2857, 0.1429, 0.2857, 0.2857, 0.1429, 0.2857, 0.1429, 0.2857, 0.2857, 0.2857, 0.2857, 0.4286, 0.1429, 0.4286, 0.1429, 0.4286, 0.2857, 0.4286, 0.2857, 0.5714, 0.1429, 0.5714, 0.1429, 0.5714, 0.2857, 0.5714, 0.2857, 0.7143, 0.1429, 0.7143, 0.1429, 0.7143, 0.2857, 0.7143, 0.2857, 0.8571, 0.1429, 0.8571, 0.2857, 0.0, 0.4286, 0.0, 0.4286, 0.1429, 0.2857, 0.1429, 0.2857, 0.1429, 0.4286, 0.1429, 0.4286, 0.2857, 0.2857, 0.2857, 0.2857, 0.2857, 0.4286, 0.2857, 0.4286, 0.4286, 0.2857, 0.4286, 0.2857, 0.4286, 0.4286, 0.4286, 0.4286, 0.5714, 0.2857, 0.5714, 0.2857, 0.5714, 0.4286, 0.5714, 0.4286, 0.7143, 0.2857, 0.7143, 0.2857, 0.7143, 0.4286, 0.7143, 0.4286, 0.8571, 0.2857, 0.8571, 0.4286, 0.0, 0.5714, 0.0, 0.5714, 0.1429, 0.4286, 0.1429, 0.4286, 0.1429, 0.5714, 0.1429, 0.5714, 0.2857, 0.4286, 0.2857, 0.4286, 0.2857, 0.5714, 0.2857, 0.5714, 0.4286, 0.4286, 0.4286, 0.4286, 0.4286, 0.5714, 0.4286, 0.5714, 0.5714, 0.4286, 0.5714, 0.4286, 0.5714, 0.5714, 0.5714, 0.5714, 0.7143, 0.4286, 0.7143, 0.4286, 0.7143, 0.5714, 0.7143, 0.5714, 0.8571, 0.4286, 0.8571, 0.5714, 0.0, 0.7143, 0.0, 0.7143, 0.1429, 0.5714, 0.1429, 0.5714, 0.1429, 0.7143, 0.1429, 0.7143, 0.2857, 0.5714, 0.2857, 0.5714, 0.2857, 0.7143, 0.2857, 0.7143, 0.4286, 0.5714, 0.4286, 0.5714, 0.4286, 0.7143, 0.4286, 0.7143, 0.5714, 0.5714, 0.5714, 0.5714, 0.5714, 0.7143, 0.5714, 0.7143, 0.7143, 0.5714, 0.7143, 0.5714, 0.7143, 0.7143, 0.7143, 0.7143, 0.8571, 0.5714, 0.8571, 0.7143, 0.0, 0.8571, 0.0, 0.8571, 0.1429, 0.7143, 0.1429, 0.7143, 0.1429, 0.8571, 0.1429, 0.8571, 0.2857, 0.7143, 0.2857, 0.7143, 0.2857, 0.8571, 0.2857, 0.8571, 0.4286, 0.7143, 0.4286, 0.7143, 0.4286, 0.8571, 0.4286, 0.8571, 0.5714, 0.7143, 0.5714, 0.7143, 0.5714, 0.8571, 0.5714, 0.8571, 0.7143, 0.7143, 0.7143, 0.7143, 0.7143, 0.8571, 0.7143, 0.8571, 0.8571, 0.7143, 0.8571, 0.8571, 0.0, 1.0, 0.0, 1.0, 0.1429, 0.8571, 0.1429, 0.8571, 0.1429, 1.0, 0.1429, 1.0, 0.2857, 0.8571, 0.2857, 0.8571, 0.2857, 1.0, 0.2857, 1.0, 0.4286, 0.8571, 0.4286, 0.8571, 0.4286, 1.0, 0.4286, 1.0, 0.5714, 0.8571, 0.5714, 0.8571, 0.5714, 1.0, 0.5714, 1.0, 0.7143, 0.8571, 0.7143, 0.8571, 0.7143, 1.0, 0.7143, 1.0, 0.8571, 0.8571, 0.8571])
me_plane_009.materials.append(mat_green)
me_plane_009.update()
me_plane_010 = bpy.data.meshes.new('Plane.010')
me_plane_010.from_pydata([(-5.0, -5.0, 0.0), (5.0, -5.0, 0.0), (-5.0, 5.0, 0.0), (5.0, 5.0, 0.0), (-5.0, 3.571, 0.0), (-5.0, 2.143, 0.0), (-5.0, 0.7143, 0.0), (-5.0, -0.7143, 0.0), (-5.0, -2.143, 0.0), (-5.0, -3.571, 0.0), (-3.571, -5.0, 0.0), (-2.143, -5.0, 0.0), (-0.7143, -5.0, 0.0), (0.7143, -5.0, 0.0), (2.143, -5.0, 0.0), (3.571, -5.0, 0.0), (5.0, -3.571, 0.0), (5.0, -2.143, 0.0), (5.0, -0.7143, 0.0), (5.0, 0.7143, 0.0), (5.0, 2.143, 0.0), (5.0, 3.571, 0.0), (3.571, 5.0, 0.0), (2.143, 5.0, 0.0), (0.7143, 5.0, 0.0), (-0.7143, 5.0, 0.0), (-2.143, 5.0, 0.0), (-3.571, 5.0, 0.0), (-3.571, -3.571, 0.0), (-3.571, -2.143, 0.0), (-3.571, -0.7143, 0.0), (-3.571, 0.7143, 0.0), (-3.571, 2.143, 0.0), (-3.571, 3.571, 0.0), (-2.143, -3.571, 0.0), (-2.143, -2.143, 0.0), (-2.143, -0.7143, 0.0), (-2.143, 0.7143, 0.0), (-2.143, 2.143, 0.0), (-2.143, 3.571, 0.0), (-0.7143, -3.571, 0.0), (-0.7143, -2.143, 0.0), (-0.7143, -0.7143, 0.0), (-0.7143, 0.7143, 0.0), (-0.7143, 2.143, 0.0), (-0.7143, 3.571, 0.0), (0.7143, -3.571, 0.0), (0.7143, -2.143, 0.0), (0.7143, -0.7143, 0.0), (0.7143, 0.7143, 0.0), (0.7143, 2.143, 0.0), (0.7143, 3.571, 0.0), (2.143, -3.571, 0.0), (2.143, -2.143, 0.0), (2.143, -0.7143, 0.0), (2.143, 0.7143, 0.0), (2.143, 2.143, 0.0), (2.143, 3.571, 0.0), (3.571, -3.571, 0.0), (3.571, -2.143, 0.0), (3.571, -0.7143, 0.0), (3.571, 0.7143, 0.0), (3.571, 2.143, 0.0), (3.571, 3.571, 0.0)], [], [(63, 21, 3, 22), (4, 33, 27, 2), (33, 39, 26, 27), (39, 45, 25, 26), (45, 51, 24, 25), (51, 57, 23, 24), (57, 63, 22, 23), (0, 10, 28, 9), (9, 28, 29, 8), (8, 29, 30, 7), (7, 30, 31, 6), (6, 31, 32, 5), (5, 32, 33, 4), (10, 11, 34, 28), (28, 34, 35, 29), (29, 35, 36, 30), (30, 36, 37, 31), (31, 37, 38, 32), (32, 38, 39, 33), (11, 12, 40, 34), (34, 40, 41, 35), (35, 41, 42, 36), (36, 42, 43, 37), (37, 43, 44, 38), (38, 44, 45, 39), (12, 13, 46, 40), (40, 46, 47, 41), (41, 47, 48, 42), (42, 48, 49, 43), (43, 49, 50, 44), (44, 50, 51, 45), (13, 14, 52, 46), (46, 52, 53, 47), (47, 53, 54, 48), (48, 54, 55, 49), (49, 55, 56, 50), (50, 56, 57, 51), (14, 15, 58, 52), (52, 58, 59, 53), (53, 59, 60, 54), (54, 60, 61, 55), (55, 61, 62, 56), (56, 62, 63, 57), (15, 1, 16, 58), (58, 16, 17, 59), (59, 17, 18, 60), (60, 18, 19, 61), (61, 19, 20, 62), (62, 20, 21, 63)])
me_plane_010.polygons.foreach_set('use_smooth', [True] * 49)
_uv = me_plane_010.uv_layers.new(name='UVMap')
_uv.uv.foreach_set('vector', [0.8571, 0.8571, 1.0, 0.8571, 1.0, 1.0, 0.8571, 1.0, 0.0, 0.8571, 0.1429, 0.8571, 0.1429, 1.0, 0.0, 1.0, 0.1429, 0.8571, 0.2857, 0.8571, 0.2857, 1.0, 0.1429, 1.0, 0.2857, 0.8571, 0.4286, 0.8571, 0.4286, 1.0, 0.2857, 1.0, 0.4286, 0.8571, 0.5714, 0.8571, 0.5714, 1.0, 0.4286, 1.0, 0.5714, 0.8571, 0.7143, 0.8571, 0.7143, 1.0, 0.5714, 1.0, 0.7143, 0.8571, 0.8571, 0.8571, 0.8571, 1.0, 0.7143, 1.0, 0.0, 0.0, 0.1429, 0.0, 0.1429, 0.1429, 0.0, 0.1429, 0.0, 0.1429, 0.1429, 0.1429, 0.1429, 0.2857, 0.0, 0.2857, 0.0, 0.2857, 0.1429, 0.2857, 0.1429, 0.4286, 0.0, 0.4286, 0.0, 0.4286, 0.1429, 0.4286, 0.1429, 0.5714, 0.0, 0.5714, 0.0, 0.5714, 0.1429, 0.5714, 0.1429, 0.7143, 0.0, 0.7143, 0.0, 0.7143, 0.1429, 0.7143, 0.1429, 0.8571, 0.0, 0.8571, 0.1429, 0.0, 0.2857, 0.0, 0.2857, 0.1429, 0.1429, 0.1429, 0.1429, 0.1429, 0.2857, 0.1429, 0.2857, 0.2857, 0.1429, 0.2857, 0.1429, 0.2857, 0.2857, 0.2857, 0.2857, 0.4286, 0.1429, 0.4286, 0.1429, 0.4286, 0.2857, 0.4286, 0.2857, 0.5714, 0.1429, 0.5714, 0.1429, 0.5714, 0.2857, 0.5714, 0.2857, 0.7143, 0.1429, 0.7143, 0.1429, 0.7143, 0.2857, 0.7143, 0.2857, 0.8571, 0.1429, 0.8571, 0.2857, 0.0, 0.4286, 0.0, 0.4286, 0.1429, 0.2857, 0.1429, 0.2857, 0.1429, 0.4286, 0.1429, 0.4286, 0.2857, 0.2857, 0.2857, 0.2857, 0.2857, 0.4286, 0.2857, 0.4286, 0.4286, 0.2857, 0.4286, 0.2857, 0.4286, 0.4286, 0.4286, 0.4286, 0.5714, 0.2857, 0.5714, 0.2857, 0.5714, 0.4286, 0.5714, 0.4286, 0.7143, 0.2857, 0.7143, 0.2857, 0.7143, 0.4286, 0.7143, 0.4286, 0.8571, 0.2857, 0.8571, 0.4286, 0.0, 0.5714, 0.0, 0.5714, 0.1429, 0.4286, 0.1429, 0.4286, 0.1429, 0.5714, 0.1429, 0.5714, 0.2857, 0.4286, 0.2857, 0.4286, 0.2857, 0.5714, 0.2857, 0.5714, 0.4286, 0.4286, 0.4286, 0.4286, 0.4286, 0.5714, 0.4286, 0.5714, 0.5714, 0.4286, 0.5714, 0.4286, 0.5714, 0.5714, 0.5714, 0.5714, 0.7143, 0.4286, 0.7143, 0.4286, 0.7143, 0.5714, 0.7143, 0.5714, 0.8571, 0.4286, 0.8571, 0.5714, 0.0, 0.7143, 0.0, 0.7143, 0.1429, 0.5714, 0.1429, 0.5714, 0.1429, 0.7143, 0.1429, 0.7143, 0.2857, 0.5714, 0.2857, 0.5714, 0.2857, 0.7143, 0.2857, 0.7143, 0.4286, 0.5714, 0.4286, 0.5714, 0.4286, 0.7143, 0.4286, 0.7143, 0.5714, 0.5714, 0.5714, 0.5714, 0.5714, 0.7143, 0.5714, 0.7143, 0.7143, 0.5714, 0.7143, 0.5714, 0.7143, 0.7143, 0.7143, 0.7143, 0.8571, 0.5714, 0.8571, 0.7143, 0.0, 0.8571, 0.0, 0.8571, 0.1429, 0.7143, 0.1429, 0.7143, 0.1429, 0.8571, 0.1429, 0.8571, 0.2857, 0.7143, 0.2857, 0.7143, 0.2857, 0.8571, 0.2857, 0.8571, 0.4286, 0.7143, 0.4286, 0.7143, 0.4286, 0.8571, 0.4286, 0.8571, 0.5714, 0.7143, 0.5714, 0.7143, 0.5714, 0.8571, 0.5714, 0.8571, 0.7143, 0.7143, 0.7143, 0.7143, 0.7143, 0.8571, 0.7143, 0.8571, 0.8571, 0.7143, 0.8571, 0.8571, 0.0, 1.0, 0.0, 1.0, 0.1429, 0.8571, 0.1429, 0.8571, 0.1429, 1.0, 0.1429, 1.0, 0.2857, 0.8571, 0.2857, 0.8571, 0.2857, 1.0, 0.2857, 1.0, 0.4286, 0.8571, 0.4286, 0.8571, 0.4286, 1.0, 0.4286, 1.0, 0.5714, 0.8571, 0.5714, 0.8571, 0.5714, 1.0, 0.5714, 1.0, 0.7143, 0.8571, 0.7143, 0.8571, 0.7143, 1.0, 0.7143, 1.0, 0.8571, 0.8571, 0.8571])
me_plane_010.materials.append(mat_green)
me_plane_010.update()
me_plane_011 = bpy.data.meshes.new('Plane.011')
me_plane_011.from_pydata([(-5.0, -5.0, 0.0), (5.0, -5.0, 0.0), (-5.0, 5.0, 0.0), (5.0, 5.0, 0.0), (-5.0, 3.571, 0.0), (-5.0, 2.143, 0.0), (-5.0, 0.7143, 0.0), (-5.0, -0.7143, 0.0), (-5.0, -2.143, 0.0), (-5.0, -3.571, 0.0), (-3.571, -5.0, 0.0), (-2.143, -5.0, 0.0), (-0.7143, -5.0, 0.0), (0.7143, -5.0, 0.0), (2.143, -5.0, 0.0), (3.571, -5.0, 0.0), (5.0, -3.571, 0.0), (5.0, -2.143, 0.0), (5.0, -0.7143, 0.0), (5.0, 0.7143, 0.0), (5.0, 2.143, 0.0), (5.0, 3.571, 0.0), (3.571, 5.0, 0.0), (2.143, 5.0, 0.0), (0.7143, 5.0, 0.0), (-0.7143, 5.0, 0.0), (-2.143, 5.0, 0.0), (-3.571, 5.0, 0.0), (-3.571, -3.571, 0.0), (-3.571, -2.143, 0.0), (-3.571, -0.7143, 0.0), (-3.571, 0.7143, 0.0), (-3.571, 2.143, 0.0), (-3.571, 3.571, 0.0), (-2.143, -3.571, 0.0), (-2.143, -2.143, 0.0), (-2.143, -0.7143, 0.0), (-2.143, 0.7143, 0.0), (-2.143, 2.143, 0.0), (-2.143, 3.571, 0.0), (-0.7143, -3.571, 0.0), (-0.7143, -2.143, 0.0), (-0.7143, -0.7143, 0.0), (-0.7143, 0.7143, 0.0), (-0.7143, 2.143, 0.0), (-0.7143, 3.571, 0.0), (0.7143, -3.571, 0.0), (0.7143, -2.143, 0.0), (0.7143, -0.7143, 0.0), (0.7143, 0.7143, 0.0), (0.7143, 2.143, 0.0), (0.7143, 3.571, 0.0), (2.143, -3.571, 0.0), (2.143, -2.143, 0.0), (2.143, -0.7143, 0.0), (2.143, 0.7143, 0.0), (2.143, 2.143, 0.0), (2.143, 3.571, 0.0), (3.571, -3.571, 0.0), (3.571, -2.143, 0.0), (3.571, -0.7143, 0.0), (3.571, 0.7143, 0.0), (3.571, 2.143, 0.0), (3.571, 3.571, 0.0)], [], [(63, 21, 3, 22), (4, 33, 27, 2), (33, 39, 26, 27), (39, 45, 25, 26), (45, 51, 24, 25), (51, 57, 23, 24), (57, 63, 22, 23), (0, 10, 28, 9), (9, 28, 29, 8), (8, 29, 30, 7), (7, 30, 31, 6), (6, 31, 32, 5), (5, 32, 33, 4), (10, 11, 34, 28), (28, 34, 35, 29), (29, 35, 36, 30), (30, 36, 37, 31), (31, 37, 38, 32), (32, 38, 39, 33), (11, 12, 40, 34), (34, 40, 41, 35), (35, 41, 42, 36), (36, 42, 43, 37), (37, 43, 44, 38), (38, 44, 45, 39), (12, 13, 46, 40), (40, 46, 47, 41), (41, 47, 48, 42), (42, 48, 49, 43), (43, 49, 50, 44), (44, 50, 51, 45), (13, 14, 52, 46), (46, 52, 53, 47), (47, 53, 54, 48), (48, 54, 55, 49), (49, 55, 56, 50), (50, 56, 57, 51), (14, 15, 58, 52), (52, 58, 59, 53), (53, 59, 60, 54), (54, 60, 61, 55), (55, 61, 62, 56), (56, 62, 63, 57), (15, 1, 16, 58), (58, 16, 17, 59), (59, 17, 18, 60), (60, 18, 19, 61), (61, 19, 20, 62), (62, 20, 21, 63)])
me_plane_011.polygons.foreach_set('use_smooth', [True] * 49)
_uv = me_plane_011.uv_layers.new(name='UVMap')
_uv.uv.foreach_set('vector', [0.8571, 0.8571, 1.0, 0.8571, 1.0, 1.0, 0.8571, 1.0, 0.0, 0.8571, 0.1429, 0.8571, 0.1429, 1.0, 0.0, 1.0, 0.1429, 0.8571, 0.2857, 0.8571, 0.2857, 1.0, 0.1429, 1.0, 0.2857, 0.8571, 0.4286, 0.8571, 0.4286, 1.0, 0.2857, 1.0, 0.4286, 0.8571, 0.5714, 0.8571, 0.5714, 1.0, 0.4286, 1.0, 0.5714, 0.8571, 0.7143, 0.8571, 0.7143, 1.0, 0.5714, 1.0, 0.7143, 0.8571, 0.8571, 0.8571, 0.8571, 1.0, 0.7143, 1.0, 0.0, 0.0, 0.1429, 0.0, 0.1429, 0.1429, 0.0, 0.1429, 0.0, 0.1429, 0.1429, 0.1429, 0.1429, 0.2857, 0.0, 0.2857, 0.0, 0.2857, 0.1429, 0.2857, 0.1429, 0.4286, 0.0, 0.4286, 0.0, 0.4286, 0.1429, 0.4286, 0.1429, 0.5714, 0.0, 0.5714, 0.0, 0.5714, 0.1429, 0.5714, 0.1429, 0.7143, 0.0, 0.7143, 0.0, 0.7143, 0.1429, 0.7143, 0.1429, 0.8571, 0.0, 0.8571, 0.1429, 0.0, 0.2857, 0.0, 0.2857, 0.1429, 0.1429, 0.1429, 0.1429, 0.1429, 0.2857, 0.1429, 0.2857, 0.2857, 0.1429, 0.2857, 0.1429, 0.2857, 0.2857, 0.2857, 0.2857, 0.4286, 0.1429, 0.4286, 0.1429, 0.4286, 0.2857, 0.4286, 0.2857, 0.5714, 0.1429, 0.5714, 0.1429, 0.5714, 0.2857, 0.5714, 0.2857, 0.7143, 0.1429, 0.7143, 0.1429, 0.7143, 0.2857, 0.7143, 0.2857, 0.8571, 0.1429, 0.8571, 0.2857, 0.0, 0.4286, 0.0, 0.4286, 0.1429, 0.2857, 0.1429, 0.2857, 0.1429, 0.4286, 0.1429, 0.4286, 0.2857, 0.2857, 0.2857, 0.2857, 0.2857, 0.4286, 0.2857, 0.4286, 0.4286, 0.2857, 0.4286, 0.2857, 0.4286, 0.4286, 0.4286, 0.4286, 0.5714, 0.2857, 0.5714, 0.2857, 0.5714, 0.4286, 0.5714, 0.4286, 0.7143, 0.2857, 0.7143, 0.2857, 0.7143, 0.4286, 0.7143, 0.4286, 0.8571, 0.2857, 0.8571, 0.4286, 0.0, 0.5714, 0.0, 0.5714, 0.1429, 0.4286, 0.1429, 0.4286, 0.1429, 0.5714, 0.1429, 0.5714, 0.2857, 0.4286, 0.2857, 0.4286, 0.2857, 0.5714, 0.2857, 0.5714, 0.4286, 0.4286, 0.4286, 0.4286, 0.4286, 0.5714, 0.4286, 0.5714, 0.5714, 0.4286, 0.5714, 0.4286, 0.5714, 0.5714, 0.5714, 0.5714, 0.7143, 0.4286, 0.7143, 0.4286, 0.7143, 0.5714, 0.7143, 0.5714, 0.8571, 0.4286, 0.8571, 0.5714, 0.0, 0.7143, 0.0, 0.7143, 0.1429, 0.5714, 0.1429, 0.5714, 0.1429, 0.7143, 0.1429, 0.7143, 0.2857, 0.5714, 0.2857, 0.5714, 0.2857, 0.7143, 0.2857, 0.7143, 0.4286, 0.5714, 0.4286, 0.5714, 0.4286, 0.7143, 0.4286, 0.7143, 0.5714, 0.5714, 0.5714, 0.5714, 0.5714, 0.7143, 0.5714, 0.7143, 0.7143, 0.5714, 0.7143, 0.5714, 0.7143, 0.7143, 0.7143, 0.7143, 0.8571, 0.5714, 0.8571, 0.7143, 0.0, 0.8571, 0.0, 0.8571, 0.1429, 0.7143, 0.1429, 0.7143, 0.1429, 0.8571, 0.1429, 0.8571, 0.2857, 0.7143, 0.2857, 0.7143, 0.2857, 0.8571, 0.2857, 0.8571, 0.4286, 0.7143, 0.4286, 0.7143, 0.4286, 0.8571, 0.4286, 0.8571, 0.5714, 0.7143, 0.5714, 0.7143, 0.5714, 0.8571, 0.5714, 0.8571, 0.7143, 0.7143, 0.7143, 0.7143, 0.7143, 0.8571, 0.7143, 0.8571, 0.8571, 0.7143, 0.8571, 0.8571, 0.0, 1.0, 0.0, 1.0, 0.1429, 0.8571, 0.1429, 0.8571, 0.1429, 1.0, 0.1429, 1.0, 0.2857, 0.8571, 0.2857, 0.8571, 0.2857, 1.0, 0.2857, 1.0, 0.4286, 0.8571, 0.4286, 0.8571, 0.4286, 1.0, 0.4286, 1.0, 0.5714, 0.8571, 0.5714, 0.8571, 0.5714, 1.0, 0.5714, 1.0, 0.7143, 0.8571, 0.7143, 0.8571, 0.7143, 1.0, 0.7143, 1.0, 0.8571, 0.8571, 0.8571])
me_plane_011.materials.append(mat_green)
me_plane_011.update()
me_crabapple = bpy.data.meshes.new('Crabapple')
me_crabapple.from_pydata([(-4.327, 1.735e-07, -0.07863), (4.197, 1.735e-07, -0.07863), (-4.327, 1.19e-06, 8.445), (4.197, 1.19e-06, 8.445), (0.3599, 4.503, -0.08776), (0.01894, -4.014, -0.08776), (0.3599, 4.503, 9.426), (0.01894, -4.014, 9.426)], [], [(0, 1, 3, 2), (4, 5, 7, 6)])
_uv = me_crabapple.uv_layers.new(name='UVMap')
_uv.uv.foreach_set('vector', [0.0, 0.0, 1.0, 0.0, 1.0, 1.0, 0.0, 1.0, 0.0, 0.0, 1.0, 0.0, 1.0, 1.0, 0.0, 1.0])
me_crabapple.materials.append(mat_crabapple)
me_crabapple.update()
me_crabapple.normals_split_custom_set([tuple(v) for v in zip(*[iter([0.0, -1.0, 1.192e-07, 0.0, -1.0, 1.192e-07, 0.0, -1.0, 1.192e-07, 0.0, -1.0, 1.192e-07, -0.9992, 0.04, 3.804e-08, -0.9992, 0.04, 3.804e-08, -0.9992, 0.04, 3.804e-08, -0.9992, 0.04, 3.804e-08])] * 3)])
me_maplefall = bpy.data.meshes.new('MapleFall')
me_maplefall.from_pydata([(-4.111, 0.1823, -0.01861), (4.346, 0.1823, -0.01861), (-4.111, 0.1823, 8.438), (4.346, 0.1823, 8.438), (0.03736, -4.34, -0.02029), (0.1986, 4.705, -0.0203), (0.03736, -4.34, 9.205), (0.1986, 4.705, 9.205)], [], [(0, 1, 3, 2), (4, 5, 7, 6)])
me_maplefall.polygons.foreach_set('use_smooth', [True] * 2)
_uv = me_maplefall.uv_layers.new(name='UVMap')
_uv.uv.foreach_set('vector', [0.0, 0.0, 1.0, 0.0, 1.0, 1.0, 0.0, 1.0, 0.0, 0.0, 1.0, 0.0, 1.0, 1.0, 0.0, 1.0])
me_maplefall.materials.append(mat_maplefall)
me_maplefall.update()
me_maplefall.normals_split_custom_set([tuple(v) for v in zip(*[iter([0.0, -1.0, 1.2e-07, 0.0, -1.0, 1.2e-07, 0.0, -1.0, 1.2e-07, 0.0, -1.0, 1.2e-07, 0.9998, -0.01782, 4.636e-08, 0.9998, -0.01782, 4.636e-08, 0.9998, -0.01782, 4.636e-08, 0.9998, -0.01782, 4.636e-08])] * 3)])
me_pine_002 = bpy.data.meshes.new('Pine.002')
me_pine_002.from_pydata([(0.2966, 4.475, 0.005348), (-0.1222, -4.585, 0.00535), (0.2966, 4.475, 17.71), (-0.1222, -4.585, 17.71), (-4.5, 3.652e-07, 0.00487), (4.57, 3.196e-07, 0.00487), (-4.5, 2.286e-06, 16.13), (4.57, 2.241e-06, 16.13)], [], [(0, 1, 3, 2), (4, 5, 7, 6)])
_uv = me_pine_002.uv_layers.new(name='UVMap')
_uv.uv.foreach_set('vector', [0.0, 0.0, 1.0, 0.0, 1.0, 1.0, 0.0, 1.0, 0.0, 0.0, 1.0, 0.0, 1.0, 1.0, 0.0, 1.0])
me_pine_002.materials.append(mat_pine)
me_pine_002.update()
me_pine_002.normals_split_custom_set([tuple(v) for v in zip(*[iter([-0.9989, 0.04617, 3.538e-08, -0.9989, 0.04617, 3.538e-08, -0.9989, 0.04617, 3.538e-08, -0.9989, 0.04617, 3.538e-08, -5.021e-09, -1.0, 1.191e-07, -5.021e-09, -1.0, 1.191e-07, -5.021e-09, -1.0, 1.191e-07, -5.021e-09, -1.0, 1.191e-07])] * 3)])

# ---- objects
ob_room = bpy.data.objects.new('Room', me_plane)
ob_till = bpy.data.objects.new('Till', me_cube_001)
ob_woodcutter = bpy.data.objects.new('WoodCutter', me_cube_002)
ob_lasercutter = bpy.data.objects.new('LaserCutter', me_cube_003)
ob_productionmachine = bpy.data.objects.new('ProductionMachine', me_cube_004)
ob_door = bpy.data.objects.new('Door', me_cube_005)
ob_doorindicator = bpy.data.objects.new('DoorIndicator', me_plane_001)
ob_jobboard = bpy.data.objects.new('JobBoard', me_cube_006)
ob_jillref = bpy.data.objects.new('JillRef', me_cube_008)
ob_door_001 = bpy.data.objects.new('Door.001', me_cube_009)
ob_door_002 = bpy.data.objects.new('Door.002', me_cube_024)
ob_floor = bpy.data.objects.new('Floor', me_plane_003)
ob_truck = bpy.data.objects.new('Truck', me_cube_011)
ob_fence_003 = bpy.data.objects.new('Fence.003', me_cube_012)
ob_floor_003 = bpy.data.objects.new('Floor.003', me_plane_007)
ob_fence_001 = bpy.data.objects.new('Fence.001', me_cube_025)
ob_fence_002 = bpy.data.objects.new('Fence.002', me_cube_026)
ob_room_001 = bpy.data.objects.new('Room.001', me_plane_004)
ob_shelf = bpy.data.objects.new('Shelf', me_cube_013)
ob_shelf_001 = bpy.data.objects.new('Shelf.001', me_cube_014)
ob_shelf_002 = bpy.data.objects.new('Shelf.002', me_cube_015)
ob_crate = bpy.data.objects.new('Crate', me_cube_016)
ob_crate_001 = bpy.data.objects.new('Crate.001', me_cube_017)
ob_crate_002 = bpy.data.objects.new('Crate.002', me_cube_018)
ob_floor_001 = bpy.data.objects.new('Floor.001', me_plane_005)
ob_floor_002 = bpy.data.objects.new('Floor.002', me_plane_006)
ob_fence = bpy.data.objects.new('Fence', me_cube_019)
ob_fence_006 = bpy.data.objects.new('Fence.006', me_cube_020)
ob_fence_004 = bpy.data.objects.new('Fence.004', me_cube_021)
ob_fence_007 = bpy.data.objects.new('Fence.007', me_cube_022)
ob_fence_005 = bpy.data.objects.new('Fence.005', me_cube_023)
ob_light = bpy.data.objects.new('Light', light_light)
ob_camera = bpy.data.objects.new('Camera', cam_camera)
ob_floor_004 = bpy.data.objects.new('Floor.004', me_plane_002)
ob_floor_005 = bpy.data.objects.new('Floor.005', me_plane_008)
ob_floor_006 = bpy.data.objects.new('Floor.006', me_plane_009)
ob_floor_007 = bpy.data.objects.new('Floor.007', me_plane_010)
ob_floor_008 = bpy.data.objects.new('Floor.008', me_plane_011)
ob_crabapple = bpy.data.objects.new('Crabapple', me_crabapple)
ob_maplefall = bpy.data.objects.new('MapleFall', me_maplefall)
ob_pinebillboard = bpy.data.objects.new('PineBillboard', me_pine_002)
_N = ng_treesscatter.nodes; _L = ng_treesscatter.links
n0 = _N.new('NodeGroupInput'); n0.name = 'Group Input'; n0.location = (-1393, -87)
n1 = _N.new('NodeGroupOutput'); n1.name = 'Group Output'; n1.location = (546, -125)
n2 = _N.new('GeometryNodeDistributePointsOnFaces'); n2.name = 'Distribute Points on Faces'; n2.location = (-613, -180)
n2.distribute_method = 'POISSON'
n2.inputs[2].default_value = 1.0
n2.inputs[3].default_value = 0.15
n2.inputs[4].default_value = 0.2
n3 = _N.new('GeometryNodeJoinGeometry'); n3.name = 'Join Geometry'; n3.location = (171, -110)
n4 = _N.new('GeometryNodeInstanceOnPoints'); n4.name = 'Instance on Points'; n4.location = (-12, -160)
n4.inputs[3].default_value = True
n5 = _N.new('GeometryNodeCollectionInfo'); n5.name = 'Collection Info'; n5.location = (-862, -524)
n5.inputs[0].default_value = col_treesbillboards
n5.inputs[1].default_value = True
n5.inputs[2].default_value = True
n6 = _N.new('FunctionNodeRandomValue'); n6.name = 'Random Value'; n6.location = (-435, -526)
n6.data_type = 'FLOAT_VECTOR'
n6.inputs[0].default_value = (4.0, 6.7, 13.5)
n6.inputs[1].default_value = (-0.3, 4.6, 1.0)
n7 = _N.new('ShaderNodeCombineXYZ'); n7.name = 'Combine XYZ'; n7.location = (-165, -575)
n8 = _N.new('FunctionNodeRandomValue'); n8.name = 'Random Value.001'; n8.location = (-224, -334)
n8.inputs[2].default_value = 0.2
n8.inputs[3].default_value = 0.5
_L.new(n3.outputs[0], n1.inputs[0])
_L.new(n0.outputs[0], n2.inputs[0])
_L.new(n4.outputs[0], n3.inputs[0])
_L.new(n0.outputs[0], n3.inputs[0])
_L.new(n2.outputs[0], n4.inputs[0])
_L.new(n5.outputs[0], n4.inputs[2])
_L.new(n6.outputs[0], n7.inputs[2])
_L.new(n7.outputs[0], n4.inputs[5])
_L.new(n8.outputs[1], n4.inputs[6])
_L.new(n0.outputs[1], n2.inputs[6])
n1.is_active_output = True

# ---- transforms, parenting, visibility, modifiers, constraints
ob_room.location = (0.7784, 0.3333, 5.96e-08)
ob_till.location = (2.627, 0.2415, 0.5)
ob_woodcutter.location = (-1.653, -0.6611, 0.5)
ob_lasercutter.location = (-1.681, 6.164, 0.5)
ob_productionmachine.location = (4.287, 5.873, 0.5)
ob_door.location = (0.7375, 8.343, 1.0)
ob_doorindicator.location = (3.451, -3.851, 0.09015)
ob_jobboard.location = (-4.152, 0.8504, 2.382)
ob_jillref.location = (1.463, 0.1689, 5.96e-08)
ob_door_001.location = (-4.172, -2.989, 1.0)
ob_door_001.rotation_euler = (0.0, -0.0, 1.571)
ob_door_002.location = (3.0, -4.617, 1.0)
ob_door_002.rotation_euler = (0.0, -0.0, 3.142)
ob_floor.location = (0.7784, -9.667, 5.96e-08)
ob_truck.location = (-1.4, -12.28, 1.117)
_m = ob_truck.modifiers.new('Smooth by Angle', 'NODES')
_m.node_group = ng_smooth_by_angle
_m.use_pin_to_last = True
_m.show_group_selector = False
ob_fence_003.location = (-4.084, -9.667, 0.6142)
ob_floor_003.location = (2.345, -9.667, 5.96e-08)
ob_fence_001.location = (-14.36, -9.667, 0.6142)
ob_fence_002.location = (-9.222, -14.8, 0.6142)
ob_fence_002.rotation_euler = (0.0, -0.0, 1.571)
ob_room_001.location = (0.7784, 10.33, 5.96e-08)
ob_shelf.location = (-3.91, 11.08, 1.275)
ob_shelf_001.location = (0.3566, 14.97, 1.289)
ob_shelf_001.rotation_euler = (0.0, -0.0, 1.571)
ob_shelf_002.location = (2.756, 14.97, 1.286)
ob_shelf_002.rotation_euler = (0.0, -0.0, 1.571)
ob_crate.location = (2.974, 10.61, 0.6241)
ob_crate_001.location = (4.147, 12.9, 0.6241)
ob_crate_002.location = (-2.719, 13.8, 0.6241)
ob_floor_001.location = (-9.222, 0.3333, 5.96e-08)
ob_floor_002.location = (-9.222, 10.33, 5.96e-08)
ob_fence.location = (-9.222, -4.805, 0.6142)
ob_fence.rotation_euler = (0.0, -0.0, 1.571)
ob_fence_006.location = (-9.286, 1.833, 0.6142)
ob_fence_006.rotation_euler = (0.0, -0.0, 1.571)
ob_fence_004.location = (-14.36, 0.367, 0.6142)
ob_fence_004.rotation_euler = (0.0, -0.0, 3.142)
ob_fence_007.location = (-14.36, 10.33, 0.6142)
ob_fence_007.rotation_euler = (0.0, -0.0, 3.142)
ob_fence_005.location = (-9.222, 15.47, 0.6142)
ob_fence_005.rotation_euler = (0.0, -0.0, 1.571)
ob_light.location = (-0.1754, 3.741, 4.469)
ob_light.rotation_euler = (0.6503, 0.05522, 1.866)
ob_light.lock_rotations_4d = False
ob_light.empty_display_type = 'ARROWS'
ob_light.color = (0.0, 0.0, 0.0, 0.0)
ob_light.lineart.crease_threshold = 0.0
ob_camera.location = (26.83, 3.014, 48.0)
ob_camera.rotation_euler = (0.6353, 2.221e-06, 1.56)
ob_camera.lock_rotations_4d = False
ob_camera.empty_display_type = 'ARROWS'
ob_camera.color = (0.0, 0.0, 0.0, 0.0)
ob_camera.display_type = 'WIRE'
ob_camera.lineart.crease_threshold = 0.0
ob_floor_004.location = (-19.5, -9.667, 5.96e-08)
_m = ob_floor_004.modifiers.new('GeometryNodes', 'NODES')
_m.node_group = ng_treesscatter
ob_floor_005.location = (-19.5, 0.3333, 5.96e-08)
_m = ob_floor_005.modifiers.new('GeometryNodes', 'NODES')
_m.node_group = ng_treesscatter
_gi = [s.identifier for s in ng_treesscatter.interface.items_tree if s.item_type == 'SOCKET' and s.in_out == 'INPUT']
_m[_gi[1]] = 51  # Seed
_m.open_manage_panel = True
ob_floor_006.location = (-19.5, 10.33, 5.96e-08)
_m = ob_floor_006.modifiers.new('GeometryNodes', 'NODES')
_m.node_group = ng_treesscatter
_gi = [s.identifier for s in ng_treesscatter.interface.items_tree if s.item_type == 'SOCKET' and s.in_out == 'INPUT']
_m[_gi[1]] = 51  # Seed
ob_floor_007.location = (-19.5, 20.33, 5.96e-08)
_m = ob_floor_007.modifiers.new('GeometryNodes', 'NODES')
_m.node_group = ng_treesscatter
_gi = [s.identifier for s in ng_treesscatter.interface.items_tree if s.item_type == 'SOCKET' and s.in_out == 'INPUT']
_m[_gi[1]] = 96  # Seed
ob_floor_008.location = (-9.503, 20.33, 5.96e-08)
_m = ob_floor_008.modifiers.new('GeometryNodes', 'NODES')
_m.node_group = ng_treesscatter
_gi = [s.identifier for s in ng_treesscatter.interface.items_tree if s.item_type == 'SOCKET' and s.in_out == 'INPUT']
_m[_gi[1]] = 574  # Seed
ob_crabapple.location = (-5.474, -1.692, -90.64)
ob_crabapple.color = (0.8, 0.8, 0.8, 1.0)
ob_maplefall.location = (4.058, -1.48, -90.64)
ob_maplefall.color = (0.8, 0.8, 0.8, 1.0)
ob_pinebillboard.location = (-0.7062, -9.855, -90.64)
ob_pinebillboard.color = (0.8, 0.8, 0.8, 1.0)

# ---- collection membership
col_machineroom.objects.link(ob_room)
col_machineroom.objects.link(ob_till)
col_machineroom.objects.link(ob_woodcutter)
col_machineroom.objects.link(ob_lasercutter)
col_machineroom.objects.link(ob_productionmachine)
col_machineroom.objects.link(ob_door)
col_machineroom.objects.link(ob_doorindicator)
col_machineroom.objects.link(ob_jobboard)
col_machineroom.objects.link(ob_jillref)
col_machineroom.objects.link(ob_door_001)
col_machineroom.objects.link(ob_door_002)
col_loadingbay.objects.link(ob_floor)
col_loadingbay.objects.link(ob_truck)
col_loadingbay.objects.link(ob_fence_003)
col_loadingbay.objects.link(ob_floor_003)
col_loadingbay.objects.link(ob_fence_001)
col_loadingbay.objects.link(ob_fence_002)
col_storageroom.objects.link(ob_room_001)
col_storageroom.objects.link(ob_shelf)
col_storageroom.objects.link(ob_shelf_001)
col_storageroom.objects.link(ob_shelf_002)
col_storageroom.objects.link(ob_crate)
col_storageroom.objects.link(ob_crate_001)
col_storageroom.objects.link(ob_crate_002)
col_lumberarea.objects.link(ob_floor_001)
col_lumberarea.objects.link(ob_floor_002)
col_lumberarea.objects.link(ob_fence)
col_lumberarea.objects.link(ob_fence_006)
col_lumberarea.objects.link(ob_fence_004)
col_lumberarea.objects.link(ob_fence_007)
col_lumberarea.objects.link(ob_fence_005)
col_rendering.objects.link(ob_light)
col_rendering.objects.link(ob_camera)
col_forest.objects.link(ob_floor_004)
col_forest.objects.link(ob_floor_005)
col_forest.objects.link(ob_floor_006)
col_forest.objects.link(ob_floor_007)
col_forest.objects.link(ob_floor_008)
col_treesbillboards.objects.link(ob_crabapple)
col_treesbillboards.objects.link(ob_maplefall)
col_treesbillboards.objects.link(ob_pinebillboard)

# ---- scene / render settings (as saved in the file)
scene.camera = ob_camera
scene.frame_start = 1; scene.frame_end = 250; scene.frame_set(1)
scene.render.engine = 'BLENDER_EEVEE_NEXT'
scene.render.fps = 25
scene.render.film_transparent = True
bpy.context.view_layer.update()
